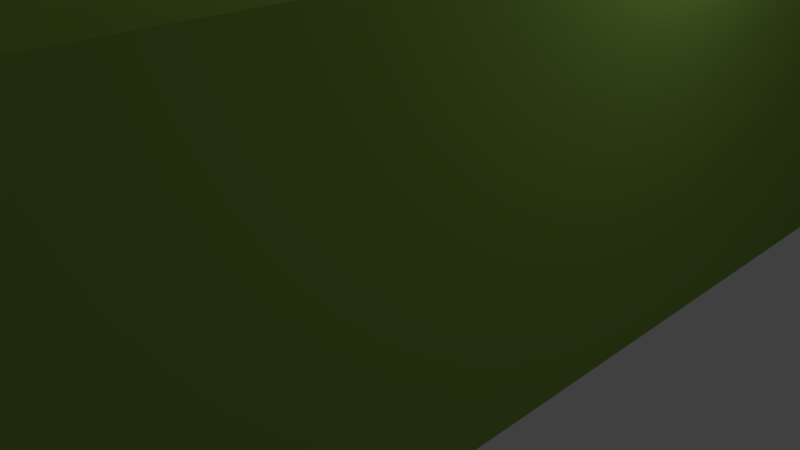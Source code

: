 # Source: planlong.blend  (saved by Blender 2.78.0; exported with 4.5.12 LTS)
import bpy
from mathutils import Matrix  # noqa: F401  (used for matrix-valued properties, if any)

bpy.ops.wm.read_factory_settings(use_empty=True)
scene = bpy.context.scene
scene.name = 'Scene'

# ---- collections
col_collection_1 = bpy.data.collections.new('Collection 1'); scene.collection.children.link(col_collection_1)

# ---- materials (node trees are filled in below, after node groups)
mat_white_003 = bpy.data.materials.new('white.003')
mat_white_003.alpha_threshold = 0.0
mat_white_003.use_transparent_shadow = False
mat_white_003.roughness = 0.5
mat_red_007 = bpy.data.materials.new('red.007')
mat_red_007.alpha_threshold = 0.0
mat_red_007.use_transparent_shadow = False
mat_red_007.diffuse_color = (0.2462, 0.4342, 0.07036, 1.0)
mat_red_007.roughness = 0.5
mat_material_002 = bpy.data.materials.new('Material.002')
mat_material_002.alpha_threshold = 0.0
mat_material_002.use_transparent_shadow = False
mat_material_002.roughness = 0.5
mat_red_000 = bpy.data.materials.new('red.000')
mat_red_000.alpha_threshold = 0.0
mat_red_000.use_transparent_shadow = False
mat_red_000.diffuse_color = (0.2462, 0.4342, 0.07036, 1.0)
mat_red_000.roughness = 0.5
mat_material_003 = bpy.data.materials.new('Material.003')
mat_material_003.alpha_threshold = 0.0
mat_material_003.use_transparent_shadow = False
mat_material_003.roughness = 0.5
mat_material_003.line_color = (0.0, 0.0, 0.0, 1.0)
mat_material_005 = bpy.data.materials.new('Material.005')
mat_material_005.alpha_threshold = 0.0
mat_material_005.use_transparent_shadow = False
mat_material_005.roughness = 0.5
mat_red_005 = bpy.data.materials.new('red.005')
mat_red_005.alpha_threshold = 0.0
mat_red_005.use_transparent_shadow = False
mat_red_005.diffuse_color = (0.2462, 0.4342, 0.07036, 1.0)
mat_red_005.roughness = 0.5
mat_red_006 = bpy.data.materials.new('red.006')
mat_red_006.alpha_threshold = 0.0
mat_red_006.use_transparent_shadow = False
mat_red_006.diffuse_color = (0.3185, 0.4342, 0.07036, 1.0)
mat_red_006.roughness = 0.5
mat_white_000 = bpy.data.materials.new('white.000')
mat_white_000.alpha_threshold = 0.0
mat_white_000.use_transparent_shadow = False
mat_white_000.roughness = 0.5
mat_r_000 = bpy.data.materials.new('r.000')
mat_r_000.alpha_threshold = 0.0
mat_r_000.use_transparent_shadow = False
mat_r_000.diffuse_color = (0.2462, 0.4342, 0.07036, 1.0)
mat_r_000.roughness = 0.5

# ---- material node trees

# ---- world
world_world = bpy.data.worlds.new('World'); scene.world = world_world
world_world.color = (0.05088, 0.05088, 0.05088)
world_world.use_sun_shadow = False
world_world.sun_shadow_jitter_overblur = 0.0
world_world.cycles.sampling_method = 'MANUAL'

# ---- cameras
cam_camera = bpy.data.cameras.new('Camera')
cam_camera.clip_end = 100.0
cam_camera.lens = 35.0
cam_camera.sensor_width = 32.0
cam_camera.sensor_height = 18.0
cam_camera.ortho_scale = 7.314
cam_camera.dof.focus_distance = 0.0
cam_camera.dof.aperture_fstop = 128.0

# ---- lights
light_point = bpy.data.lights.new('Point', 'POINT')
light_point.transmission_factor = 0.0
light_point.energy = 100.0
light_point.shadow_buffer_clip_start = 0.5
light_point.shadow_soft_size = 0.1
light_point.shadow_maximum_resolution = 0.006
light_point.use_absolute_resolution = True
light_lamp = bpy.data.lights.new('Lamp', 'POINT')
light_lamp.transmission_factor = 0.0
light_lamp.cutoff_distance = 30.0
light_lamp.energy = 100.0
light_lamp.shadow_buffer_clip_start = 1.001
light_lamp.shadow_soft_size = 0.1
light_lamp.shadow_maximum_resolution = 0.006
light_lamp.use_absolute_resolution = True

# ---- meshes
me_cube_046 = bpy.data.meshes.new('Cube.046')
me_cube_046.from_pydata([(-1.0, -1.0, -1.0), (-1.0, -1.0, 1.0), (-1.0, 1.0, -1.0), (-1.0, 1.0, 1.0), (1.0, -1.0, -2.179), (1.0, -1.0, 1.0), (1.0, 1.0, -2.179), (1.0, 1.0, 1.0), (0.9362, 1.0, -2.203), (0.9362, 1.0, 1.0), (0.9362, -1.0, -2.203), (0.9362, -1.0, 1.0), (0.8689, 1.0, -2.069), (0.8689, -1.0, 1.0), (0.8689, 1.0, 1.0), (0.8689, -1.0, -2.069), (0.8078, 1.0, -1.743), (0.8078, -1.0, 1.0), (0.8078, 1.0, 1.0), (0.8078, -1.0, -1.743), (0.7446, 1.0, -1.396), (0.7446, -1.0, 1.0), (0.7446, 1.0, 1.0), (0.7446, -1.0, -1.396), (0.687, 1.0, -1.131), (0.687, -1.0, 1.0), (0.687, 1.0, 1.0), (0.687, -1.0, -1.131), (0.6353, 1.0, -0.9697), (0.6353, -1.0, 1.0), (0.6353, 1.0, 1.0), (0.6353, -1.0, -0.9697)], [], [(0, 1, 3, 2), (8, 9, 7, 6), (6, 7, 5, 4), (31, 29, 1, 0), (8, 6, 4, 10), (30, 3, 1, 29), (7, 9, 11, 5), (12, 8, 10, 15), (4, 5, 11, 10), (12, 14, 9, 8), (16, 18, 14, 12), (16, 12, 15, 19), (9, 14, 13, 11), (10, 11, 13, 15), (20, 16, 19, 23), (20, 22, 18, 16), (14, 18, 17, 13), (15, 13, 17, 19), (24, 26, 22, 20), (24, 20, 23, 27), (18, 22, 21, 17), (19, 17, 21, 23), (28, 24, 27, 31), (28, 30, 26, 24), (22, 26, 25, 21), (23, 21, 25, 27), (2, 3, 30, 28), (2, 28, 31, 0), (26, 30, 29, 25), (27, 25, 29, 31)])
me_cube_046.polygons.foreach_set('material_index', [1, 0, 0, 0, 0, 0, 0, 0, 0, 0, 0, 0, 0, 0, 0, 0, 0, 0, 0, 0, 0, 0, 0, 0, 0, 0, 0, 0, 0, 0])
me_cube_046.materials.append(mat_white_003)
me_cube_046.materials.append(mat_red_007)
me_cube_046.use_remesh_preserve_volume = False
me_cube_046.use_remesh_preserve_attributes = False
me_cube_046.use_mirror_vertex_groups = False
me_cube_046.update()
me_cube_045 = bpy.data.meshes.new('Cube.045')
me_cube_045.from_pydata([(-1.0, -1.0, -1.0), (-1.0, -1.0, 1.0), (-1.0, 1.0, -1.0), (-1.0, 1.0, 1.0), (1.0, -1.0, -1.0), (1.0, -1.0, 1.0), (1.0, 1.0, -1.0), (1.0, 1.0, 1.0)], [], [(0, 1, 3, 2), (2, 3, 7, 6), (6, 7, 5, 4), (4, 5, 1, 0), (2, 6, 4, 0), (7, 3, 1, 5)])
me_cube_045.polygons.foreach_set('material_index', [1, 0, 1, 0, 0, 0])
me_cube_045.materials.append(mat_material_002)
me_cube_045.materials.append(mat_red_000)
me_cube_045.use_remesh_preserve_volume = False
me_cube_045.use_remesh_preserve_attributes = False
me_cube_045.use_mirror_vertex_groups = False
me_cube_045.update()
me_cube_044 = bpy.data.meshes.new('Cube.044')
me_cube_044.from_pydata([(-1.0, -1.0, -1.0), (-1.0, -1.0, 1.0), (-1.0, 1.0, -1.0), (-1.0, 1.0, 1.0), (1.0, -1.0, -1.0), (1.0, -1.0, 1.0), (1.0, 1.0, -1.0), (1.0, 1.0, 1.0)], [], [(0, 1, 3, 2), (2, 3, 7, 6), (6, 7, 5, 4), (4, 5, 1, 0), (2, 6, 4, 0), (7, 3, 1, 5)])
me_cube_044.materials.append(mat_material_003)
me_cube_044.materials.append(None)
me_cube_044.use_remesh_preserve_volume = False
me_cube_044.use_remesh_preserve_attributes = False
me_cube_044.use_mirror_vertex_groups = False
me_cube_044.update()
me_cube_043 = bpy.data.meshes.new('Cube.043')
me_cube_043.from_pydata([(-1.0, -1.0, -1.0), (-1.0, -1.0, 1.0), (-1.0, 1.0, -1.0), (-1.0, 1.0, 1.0), (1.0, -1.0, -2.179), (1.0, -1.0, 1.0), (1.0, 1.0, -2.179), (1.0, 1.0, 1.0), (0.9362, 1.0, -2.203), (0.9362, 1.0, 1.0), (0.9362, -1.0, -2.203), (0.9362, -1.0, 1.0), (0.8689, 1.0, -2.069), (0.8689, -1.0, 1.0), (0.8689, 1.0, 1.0), (0.8689, -1.0, -2.069), (0.8078, 1.0, -1.743), (0.8078, -1.0, 1.0), (0.8078, 1.0, 1.0), (0.8078, -1.0, -1.743), (0.7446, 1.0, -1.396), (0.7446, -1.0, 1.0), (0.7446, 1.0, 1.0), (0.7446, -1.0, -1.396), (0.687, 1.0, -1.131), (0.687, -1.0, 1.0), (0.687, 1.0, 1.0), (0.687, -1.0, -1.131), (0.6353, 1.0, -0.9697), (0.6353, -1.0, 1.0), (0.6353, 1.0, 1.0), (0.6353, -1.0, -0.9697)], [], [(0, 1, 3, 2), (8, 9, 7, 6), (6, 7, 5, 4), (31, 29, 1, 0), (8, 6, 4, 10), (30, 3, 1, 29), (7, 9, 11, 5), (12, 8, 10, 15), (4, 5, 11, 10), (12, 14, 9, 8), (16, 18, 14, 12), (16, 12, 15, 19), (9, 14, 13, 11), (10, 11, 13, 15), (20, 16, 19, 23), (20, 22, 18, 16), (14, 18, 17, 13), (15, 13, 17, 19), (24, 26, 22, 20), (24, 20, 23, 27), (18, 22, 21, 17), (19, 17, 21, 23), (28, 24, 27, 31), (28, 30, 26, 24), (22, 26, 25, 21), (23, 21, 25, 27), (2, 3, 30, 28), (2, 28, 31, 0), (26, 30, 29, 25), (27, 25, 29, 31)])
me_cube_043.polygons.foreach_set('material_index', [1, 0, 0, 0, 0, 0, 0, 0, 0, 0, 0, 0, 0, 0, 0, 0, 0, 0, 0, 0, 0, 0, 0, 0, 0, 0, 0, 0, 0, 0])
me_cube_043.materials.append(mat_material_005)
me_cube_043.materials.append(mat_red_005)
me_cube_043.use_remesh_preserve_volume = False
me_cube_043.use_remesh_preserve_attributes = False
me_cube_043.use_mirror_vertex_groups = False
me_cube_043.update()
me_cube_042 = bpy.data.meshes.new('Cube.042')
me_cube_042.from_pydata([(-1.0, -1.0, -1.0), (-1.0, -1.0, 1.0), (-1.0, 1.0, -1.0), (-1.0, 1.0, 1.0), (1.0, -1.0, -2.179), (1.0, -1.0, 1.0), (1.0, 1.0, -2.179), (1.0, 1.0, 1.0), (0.9362, 1.0, -2.203), (0.9362, 1.0, 1.0), (0.9362, -1.0, -2.203), (0.9362, -1.0, 1.0), (0.8689, 1.0, -2.069), (0.8689, -1.0, 1.0), (0.8689, 1.0, 1.0), (0.8689, -1.0, -2.069), (0.8078, 1.0, -1.743), (0.8078, -1.0, 1.0), (0.8078, 1.0, 1.0), (0.8078, -1.0, -1.743), (0.7446, 1.0, -1.396), (0.7446, -1.0, 1.0), (0.7446, 1.0, 1.0), (0.7446, -1.0, -1.396), (0.687, 1.0, -1.131), (0.687, -1.0, 1.0), (0.687, 1.0, 1.0), (0.687, -1.0, -1.131), (0.6353, 1.0, -0.9697), (0.6353, -1.0, 1.0), (0.6353, 1.0, 1.0), (0.6353, -1.0, -0.9697)], [], [(0, 1, 3, 2), (8, 9, 7, 6), (6, 7, 5, 4), (31, 29, 1, 0), (8, 6, 4, 10), (30, 3, 1, 29), (7, 9, 11, 5), (12, 8, 10, 15), (4, 5, 11, 10), (12, 14, 9, 8), (16, 18, 14, 12), (16, 12, 15, 19), (9, 14, 13, 11), (10, 11, 13, 15), (20, 16, 19, 23), (20, 22, 18, 16), (14, 18, 17, 13), (15, 13, 17, 19), (24, 26, 22, 20), (24, 20, 23, 27), (18, 22, 21, 17), (19, 17, 21, 23), (28, 24, 27, 31), (28, 30, 26, 24), (22, 26, 25, 21), (23, 21, 25, 27), (2, 3, 30, 28), (2, 28, 31, 0), (26, 30, 29, 25), (27, 25, 29, 31)])
me_cube_042.polygons.foreach_set('material_index', [0, 1, 0, 1, 1, 1, 1, 1, 1, 1, 1, 1, 1, 1, 1, 1, 1, 1, 1, 1, 1, 1, 1, 1, 1, 1, 1, 1, 1, 1])
me_cube_042.materials.append(mat_red_006)
me_cube_042.materials.append(mat_white_000)
me_cube_042.use_remesh_preserve_volume = False
me_cube_042.use_remesh_preserve_attributes = False
me_cube_042.use_mirror_vertex_groups = False
me_cube_042.update()
me_cube_041 = bpy.data.meshes.new('Cube.041')
me_cube_041.from_pydata([(-1.0, -1.0, -1.0), (-1.0, -1.0, 1.0), (-1.0, 1.0, -1.0), (-1.0, 1.0, 1.0), (1.0, -1.0, -2.179), (1.0, -1.0, 1.0), (1.0, 1.0, -2.179), (1.0, 1.0, 1.0), (0.9362, 1.0, -2.203), (0.9362, 1.0, 1.0), (0.9362, -1.0, -2.203), (0.9362, -1.0, 1.0), (0.8689, 1.0, -2.069), (0.8689, -1.0, 1.0), (0.8689, 1.0, 1.0), (0.8689, -1.0, -2.069), (0.8078, 1.0, -1.743), (0.8078, -1.0, 1.0), (0.8078, 1.0, 1.0), (0.8078, -1.0, -1.743), (0.7446, 1.0, -1.396), (0.7446, -1.0, 1.0), (0.7446, 1.0, 1.0), (0.7446, -1.0, -1.396), (0.687, 1.0, -1.131), (0.687, -1.0, 1.0), (0.687, 1.0, 1.0), (0.687, -1.0, -1.131), (0.6353, 1.0, -0.9697), (0.6353, -1.0, 1.0), (0.6353, 1.0, 1.0), (0.6353, -1.0, -0.9697)], [], [(0, 1, 3, 2), (8, 9, 7, 6), (6, 7, 5, 4), (31, 29, 1, 0), (8, 6, 4, 10), (30, 3, 1, 29), (7, 9, 11, 5), (12, 8, 10, 15), (4, 5, 11, 10), (12, 14, 9, 8), (16, 18, 14, 12), (16, 12, 15, 19), (9, 14, 13, 11), (10, 11, 13, 15), (20, 16, 19, 23), (20, 22, 18, 16), (14, 18, 17, 13), (15, 13, 17, 19), (24, 26, 22, 20), (24, 20, 23, 27), (18, 22, 21, 17), (19, 17, 21, 23), (28, 24, 27, 31), (28, 30, 26, 24), (22, 26, 25, 21), (23, 21, 25, 27), (2, 3, 30, 28), (2, 28, 31, 0), (26, 30, 29, 25), (27, 25, 29, 31)])
me_cube_041.polygons.foreach_set('material_index', [1, 0, 0, 0, 0, 0, 0, 0, 0, 0, 0, 0, 0, 0, 0, 0, 0, 0, 0, 0, 0, 0, 0, 0, 0, 0, 0, 0, 0, 0])
me_cube_041.materials.append(mat_white_003)
me_cube_041.materials.append(mat_red_007)
me_cube_041.use_remesh_preserve_volume = False
me_cube_041.use_remesh_preserve_attributes = False
me_cube_041.use_mirror_vertex_groups = False
me_cube_041.update()
me_cube_040 = bpy.data.meshes.new('Cube.040')
me_cube_040.from_pydata([(-1.0, -1.0, -1.0), (-1.0, -1.0, 1.0), (-1.0, 1.0, -1.0), (-1.0, 1.0, 1.0), (1.0, -1.0, -2.179), (1.0, -1.0, 1.0), (1.0, 1.0, -2.179), (1.0, 1.0, 1.0), (0.9362, 1.0, -2.203), (0.9362, 1.0, 1.0), (0.9362, -1.0, -2.203), (0.9362, -1.0, 1.0), (0.8689, 1.0, -2.069), (0.8689, -1.0, 1.0), (0.8689, 1.0, 1.0), (0.8689, -1.0, -2.069), (0.8078, 1.0, -1.743), (0.8078, -1.0, 1.0), (0.8078, 1.0, 1.0), (0.8078, -1.0, -1.743), (0.7446, 1.0, -1.396), (0.7446, -1.0, 1.0), (0.7446, 1.0, 1.0), (0.7446, -1.0, -1.396), (0.687, 1.0, -1.131), (0.687, -1.0, 1.0), (0.687, 1.0, 1.0), (0.687, -1.0, -1.131), (0.6353, 1.0, -0.9697), (0.6353, -1.0, 1.0), (0.6353, 1.0, 1.0), (0.6353, -1.0, -0.9697)], [], [(0, 1, 3, 2), (8, 9, 7, 6), (6, 7, 5, 4), (31, 29, 1, 0), (8, 6, 4, 10), (30, 3, 1, 29), (7, 9, 11, 5), (12, 8, 10, 15), (4, 5, 11, 10), (12, 14, 9, 8), (16, 18, 14, 12), (16, 12, 15, 19), (9, 14, 13, 11), (10, 11, 13, 15), (20, 16, 19, 23), (20, 22, 18, 16), (14, 18, 17, 13), (15, 13, 17, 19), (24, 26, 22, 20), (24, 20, 23, 27), (18, 22, 21, 17), (19, 17, 21, 23), (28, 24, 27, 31), (28, 30, 26, 24), (22, 26, 25, 21), (23, 21, 25, 27), (2, 3, 30, 28), (2, 28, 31, 0), (26, 30, 29, 25), (27, 25, 29, 31)])
me_cube_040.polygons.foreach_set('material_index', [1, 0, 0, 0, 0, 0, 0, 0, 0, 0, 0, 0, 0, 0, 0, 0, 0, 0, 0, 0, 0, 0, 0, 0, 0, 0, 0, 0, 0, 0])
me_cube_040.materials.append(mat_material_003)
me_cube_040.materials.append(mat_r_000)
me_cube_040.use_remesh_preserve_volume = False
me_cube_040.use_remesh_preserve_attributes = False
me_cube_040.use_mirror_vertex_groups = False
me_cube_040.update()
me_cube_039 = bpy.data.meshes.new('Cube.039')
me_cube_039.from_pydata([(-1.0, -1.0, -1.0), (-1.0, -1.0, 1.0), (-1.0, 1.0, -1.0), (-1.0, 1.0, 1.0), (1.0, -1.0, -2.179), (1.0, -1.0, 1.0), (1.0, 1.0, -2.179), (1.0, 1.0, 1.0), (0.9362, 1.0, -2.203), (0.9362, 1.0, 1.0), (0.9362, -1.0, -2.203), (0.9362, -1.0, 1.0), (0.8689, 1.0, -2.069), (0.8689, -1.0, 1.0), (0.8689, 1.0, 1.0), (0.8689, -1.0, -2.069), (0.8078, 1.0, -1.743), (0.8078, -1.0, 1.0), (0.8078, 1.0, 1.0), (0.8078, -1.0, -1.743), (0.7446, 1.0, -1.396), (0.7446, -1.0, 1.0), (0.7446, 1.0, 1.0), (0.7446, -1.0, -1.396), (0.687, 1.0, -1.131), (0.687, -1.0, 1.0), (0.687, 1.0, 1.0), (0.687, -1.0, -1.131), (0.6353, 1.0, -0.9697), (0.6353, -1.0, 1.0), (0.6353, 1.0, 1.0), (0.6353, -1.0, -0.9697)], [], [(0, 1, 3, 2), (8, 9, 7, 6), (6, 7, 5, 4), (31, 29, 1, 0), (8, 6, 4, 10), (30, 3, 1, 29), (7, 9, 11, 5), (12, 8, 10, 15), (4, 5, 11, 10), (12, 14, 9, 8), (16, 18, 14, 12), (16, 12, 15, 19), (9, 14, 13, 11), (10, 11, 13, 15), (20, 16, 19, 23), (20, 22, 18, 16), (14, 18, 17, 13), (15, 13, 17, 19), (24, 26, 22, 20), (24, 20, 23, 27), (18, 22, 21, 17), (19, 17, 21, 23), (28, 24, 27, 31), (28, 30, 26, 24), (22, 26, 25, 21), (23, 21, 25, 27), (2, 3, 30, 28), (2, 28, 31, 0), (26, 30, 29, 25), (27, 25, 29, 31)])
me_cube_039.polygons.foreach_set('material_index', [1, 0, 0, 0, 0, 0, 0, 0, 0, 0, 0, 0, 0, 0, 0, 0, 0, 0, 0, 0, 0, 0, 0, 0, 0, 0, 0, 0, 0, 0])
me_cube_039.materials.append(mat_material_003)
me_cube_039.materials.append(mat_r_000)
me_cube_039.use_remesh_preserve_volume = False
me_cube_039.use_remesh_preserve_attributes = False
me_cube_039.use_mirror_vertex_groups = False
me_cube_039.update()
me_cube_038 = bpy.data.meshes.new('Cube.038')
me_cube_038.from_pydata([(-1.0, -1.0, -1.0), (-1.0, -1.0, 1.0), (-1.0, 1.0, -1.0), (-1.0, 1.0, 1.0), (1.0, -1.0, -2.179), (1.0, -1.0, 1.0), (1.0, 1.0, -2.179), (1.0, 1.0, 1.0), (0.9362, 1.0, -2.203), (0.9362, 1.0, 1.0), (0.9362, -1.0, -2.203), (0.9362, -1.0, 1.0), (0.8689, 1.0, -2.069), (0.8689, -1.0, 1.0), (0.8689, 1.0, 1.0), (0.8689, -1.0, -2.069), (0.8078, 1.0, -1.743), (0.8078, -1.0, 1.0), (0.8078, 1.0, 1.0), (0.8078, -1.0, -1.743), (0.7446, 1.0, -1.396), (0.7446, -1.0, 1.0), (0.7446, 1.0, 1.0), (0.7446, -1.0, -1.396), (0.687, 1.0, -1.131), (0.687, -1.0, 1.0), (0.687, 1.0, 1.0), (0.687, -1.0, -1.131), (0.6353, 1.0, -0.9697), (0.6353, -1.0, 1.0), (0.6353, 1.0, 1.0), (0.6353, -1.0, -0.9697)], [], [(0, 1, 3, 2), (8, 9, 7, 6), (6, 7, 5, 4), (31, 29, 1, 0), (8, 6, 4, 10), (30, 3, 1, 29), (7, 9, 11, 5), (12, 8, 10, 15), (4, 5, 11, 10), (12, 14, 9, 8), (16, 18, 14, 12), (16, 12, 15, 19), (9, 14, 13, 11), (10, 11, 13, 15), (20, 16, 19, 23), (20, 22, 18, 16), (14, 18, 17, 13), (15, 13, 17, 19), (24, 26, 22, 20), (24, 20, 23, 27), (18, 22, 21, 17), (19, 17, 21, 23), (28, 24, 27, 31), (28, 30, 26, 24), (22, 26, 25, 21), (23, 21, 25, 27), (2, 3, 30, 28), (2, 28, 31, 0), (26, 30, 29, 25), (27, 25, 29, 31)])
me_cube_038.polygons.foreach_set('material_index', [1, 0, 0, 0, 0, 0, 0, 0, 0, 0, 0, 0, 0, 0, 0, 0, 0, 0, 0, 0, 0, 0, 0, 0, 0, 0, 0, 0, 0, 0])
me_cube_038.materials.append(mat_white_003)
me_cube_038.materials.append(mat_red_007)
me_cube_038.use_remesh_preserve_volume = False
me_cube_038.use_remesh_preserve_attributes = False
me_cube_038.use_mirror_vertex_groups = False
me_cube_038.update()
me_cube_037 = bpy.data.meshes.new('Cube.037')
me_cube_037.from_pydata([(-1.0, -1.0, -1.0), (-1.0, -1.0, 1.0), (-1.0, 1.0, -1.0), (-1.0, 1.0, 1.0), (1.0, -1.0, -2.179), (1.0, -1.0, 1.0), (1.0, 1.0, -2.179), (1.0, 1.0, 1.0), (0.9362, 1.0, -2.203), (0.9362, 1.0, 1.0), (0.9362, -1.0, -2.203), (0.9362, -1.0, 1.0), (0.8689, 1.0, -2.069), (0.8689, -1.0, 1.0), (0.8689, 1.0, 1.0), (0.8689, -1.0, -2.069), (0.8078, 1.0, -1.743), (0.8078, -1.0, 1.0), (0.8078, 1.0, 1.0), (0.8078, -1.0, -1.743), (0.7446, 1.0, -1.396), (0.7446, -1.0, 1.0), (0.7446, 1.0, 1.0), (0.7446, -1.0, -1.396), (0.687, 1.0, -1.131), (0.687, -1.0, 1.0), (0.687, 1.0, 1.0), (0.687, -1.0, -1.131), (0.6353, 1.0, -0.9697), (0.6353, -1.0, 1.0), (0.6353, 1.0, 1.0), (0.6353, -1.0, -0.9697)], [], [(0, 1, 3, 2), (8, 9, 7, 6), (6, 7, 5, 4), (31, 29, 1, 0), (8, 6, 4, 10), (30, 3, 1, 29), (7, 9, 11, 5), (12, 8, 10, 15), (4, 5, 11, 10), (12, 14, 9, 8), (16, 18, 14, 12), (16, 12, 15, 19), (9, 14, 13, 11), (10, 11, 13, 15), (20, 16, 19, 23), (20, 22, 18, 16), (14, 18, 17, 13), (15, 13, 17, 19), (24, 26, 22, 20), (24, 20, 23, 27), (18, 22, 21, 17), (19, 17, 21, 23), (28, 24, 27, 31), (28, 30, 26, 24), (22, 26, 25, 21), (23, 21, 25, 27), (2, 3, 30, 28), (2, 28, 31, 0), (26, 30, 29, 25), (27, 25, 29, 31)])
me_cube_037.polygons.foreach_set('material_index', [0, 1, 0, 1, 1, 1, 1, 1, 1, 1, 1, 1, 1, 1, 1, 1, 1, 1, 1, 1, 1, 1, 1, 1, 1, 1, 1, 1, 1, 1])
me_cube_037.materials.append(mat_red_006)
me_cube_037.materials.append(mat_white_000)
me_cube_037.use_remesh_preserve_volume = False
me_cube_037.use_remesh_preserve_attributes = False
me_cube_037.use_mirror_vertex_groups = False
me_cube_037.update()
me_cube_036 = bpy.data.meshes.new('Cube.036')
me_cube_036.from_pydata([(-1.0, -1.0, -1.0), (-1.0, -1.0, 1.0), (-1.0, 1.0, -1.0), (-1.0, 1.0, 1.0), (1.0, -1.0, -2.179), (1.0, -1.0, 1.0), (1.0, 1.0, -2.179), (1.0, 1.0, 1.0), (0.9362, 1.0, -2.203), (0.9362, 1.0, 1.0), (0.9362, -1.0, -2.203), (0.9362, -1.0, 1.0), (0.8689, 1.0, -2.069), (0.8689, -1.0, 1.0), (0.8689, 1.0, 1.0), (0.8689, -1.0, -2.069), (0.8078, 1.0, -1.743), (0.8078, -1.0, 1.0), (0.8078, 1.0, 1.0), (0.8078, -1.0, -1.743), (0.7446, 1.0, -1.396), (0.7446, -1.0, 1.0), (0.7446, 1.0, 1.0), (0.7446, -1.0, -1.396), (0.687, 1.0, -1.131), (0.687, -1.0, 1.0), (0.687, 1.0, 1.0), (0.687, -1.0, -1.131), (0.6353, 1.0, -0.9697), (0.6353, -1.0, 1.0), (0.6353, 1.0, 1.0), (0.6353, -1.0, -0.9697)], [], [(0, 1, 3, 2), (8, 9, 7, 6), (6, 7, 5, 4), (31, 29, 1, 0), (8, 6, 4, 10), (30, 3, 1, 29), (7, 9, 11, 5), (12, 8, 10, 15), (4, 5, 11, 10), (12, 14, 9, 8), (16, 18, 14, 12), (16, 12, 15, 19), (9, 14, 13, 11), (10, 11, 13, 15), (20, 16, 19, 23), (20, 22, 18, 16), (14, 18, 17, 13), (15, 13, 17, 19), (24, 26, 22, 20), (24, 20, 23, 27), (18, 22, 21, 17), (19, 17, 21, 23), (28, 24, 27, 31), (28, 30, 26, 24), (22, 26, 25, 21), (23, 21, 25, 27), (2, 3, 30, 28), (2, 28, 31, 0), (26, 30, 29, 25), (27, 25, 29, 31)])
me_cube_036.polygons.foreach_set('material_index', [1, 0, 0, 0, 0, 0, 0, 0, 0, 0, 0, 0, 0, 0, 0, 0, 0, 0, 0, 0, 0, 0, 0, 0, 0, 0, 0, 0, 0, 0])
me_cube_036.materials.append(mat_material_005)
me_cube_036.materials.append(mat_red_005)
me_cube_036.use_remesh_preserve_volume = False
me_cube_036.use_remesh_preserve_attributes = False
me_cube_036.use_mirror_vertex_groups = False
me_cube_036.update()
me_cube_035 = bpy.data.meshes.new('Cube.035')
me_cube_035.from_pydata([(-1.0, -1.0, -1.0), (-1.0, -1.0, 1.0), (-1.0, 1.0, -1.0), (-1.0, 1.0, 1.0), (1.0, -1.0, -1.0), (1.0, -1.0, 1.0), (1.0, 1.0, -1.0), (1.0, 1.0, 1.0)], [], [(0, 1, 3, 2), (2, 3, 7, 6), (6, 7, 5, 4), (4, 5, 1, 0), (2, 6, 4, 0), (7, 3, 1, 5)])
me_cube_035.materials.append(mat_material_003)
me_cube_035.materials.append(None)
me_cube_035.use_remesh_preserve_volume = False
me_cube_035.use_remesh_preserve_attributes = False
me_cube_035.use_mirror_vertex_groups = False
me_cube_035.update()
me_cube_034 = bpy.data.meshes.new('Cube.034')
me_cube_034.from_pydata([(-1.0, -1.0, -1.0), (-1.0, -1.0, 1.0), (-1.0, 1.0, -1.0), (-1.0, 1.0, 1.0), (1.0, -1.0, -1.0), (1.0, -1.0, 1.0), (1.0, 1.0, -1.0), (1.0, 1.0, 1.0)], [], [(0, 1, 3, 2), (2, 3, 7, 6), (6, 7, 5, 4), (4, 5, 1, 0), (2, 6, 4, 0), (7, 3, 1, 5)])
me_cube_034.polygons.foreach_set('material_index', [1, 0, 1, 0, 0, 0])
me_cube_034.materials.append(mat_material_002)
me_cube_034.materials.append(mat_red_000)
me_cube_034.use_remesh_preserve_volume = False
me_cube_034.use_remesh_preserve_attributes = False
me_cube_034.use_mirror_vertex_groups = False
me_cube_034.update()
me_cube_033 = bpy.data.meshes.new('Cube.033')
me_cube_033.from_pydata([(-1.0, -1.0, -1.0), (-1.0, -1.0, 1.0), (-1.0, 1.0, -1.0), (-1.0, 1.0, 1.0), (1.0, -1.0, -1.0), (1.0, -1.0, 1.0), (1.0, 1.0, -1.0), (1.0, 1.0, 1.0)], [], [(0, 1, 3, 2), (2, 3, 7, 6), (6, 7, 5, 4), (4, 5, 1, 0), (2, 6, 4, 0), (7, 3, 1, 5)])
me_cube_033.polygons.foreach_set('material_index', [1, 0, 1, 0, 0, 0])
me_cube_033.materials.append(mat_material_002)
me_cube_033.materials.append(mat_red_000)
me_cube_033.use_remesh_preserve_volume = False
me_cube_033.use_remesh_preserve_attributes = False
me_cube_033.use_mirror_vertex_groups = False
me_cube_033.update()
me_cube_032 = bpy.data.meshes.new('Cube.032')
me_cube_032.from_pydata([(-1.0, -1.0, -1.0), (-1.0, -1.0, 1.0), (-1.0, 1.0, -1.0), (-1.0, 1.0, 1.0), (1.0, -1.0, -1.0), (1.0, -1.0, 1.0), (1.0, 1.0, -1.0), (1.0, 1.0, 1.0)], [], [(0, 1, 3, 2), (2, 3, 7, 6), (6, 7, 5, 4), (4, 5, 1, 0), (2, 6, 4, 0), (7, 3, 1, 5)])
me_cube_032.materials.append(mat_material_003)
me_cube_032.materials.append(None)
me_cube_032.use_remesh_preserve_volume = False
me_cube_032.use_remesh_preserve_attributes = False
me_cube_032.use_mirror_vertex_groups = False
me_cube_032.update()
me_cube_031 = bpy.data.meshes.new('Cube.031')
me_cube_031.from_pydata([(-1.0, -1.0, -1.0), (-1.0, -1.0, 1.0), (-1.0, 1.0, -1.0), (-1.0, 1.0, 1.0), (1.0, -1.0, -2.179), (1.0, -1.0, 1.0), (1.0, 1.0, -2.179), (1.0, 1.0, 1.0), (0.9362, 1.0, -2.203), (0.9362, 1.0, 1.0), (0.9362, -1.0, -2.203), (0.9362, -1.0, 1.0), (0.8689, 1.0, -2.069), (0.8689, -1.0, 1.0), (0.8689, 1.0, 1.0), (0.8689, -1.0, -2.069), (0.8078, 1.0, -1.743), (0.8078, -1.0, 1.0), (0.8078, 1.0, 1.0), (0.8078, -1.0, -1.743), (0.7446, 1.0, -1.396), (0.7446, -1.0, 1.0), (0.7446, 1.0, 1.0), (0.7446, -1.0, -1.396), (0.687, 1.0, -1.131), (0.687, -1.0, 1.0), (0.687, 1.0, 1.0), (0.687, -1.0, -1.131), (0.6353, 1.0, -0.9697), (0.6353, -1.0, 1.0), (0.6353, 1.0, 1.0), (0.6353, -1.0, -0.9697)], [], [(0, 1, 3, 2), (8, 9, 7, 6), (6, 7, 5, 4), (31, 29, 1, 0), (8, 6, 4, 10), (30, 3, 1, 29), (7, 9, 11, 5), (12, 8, 10, 15), (4, 5, 11, 10), (12, 14, 9, 8), (16, 18, 14, 12), (16, 12, 15, 19), (9, 14, 13, 11), (10, 11, 13, 15), (20, 16, 19, 23), (20, 22, 18, 16), (14, 18, 17, 13), (15, 13, 17, 19), (24, 26, 22, 20), (24, 20, 23, 27), (18, 22, 21, 17), (19, 17, 21, 23), (28, 24, 27, 31), (28, 30, 26, 24), (22, 26, 25, 21), (23, 21, 25, 27), (2, 3, 30, 28), (2, 28, 31, 0), (26, 30, 29, 25), (27, 25, 29, 31)])
me_cube_031.polygons.foreach_set('material_index', [1, 0, 0, 0, 0, 0, 0, 0, 0, 0, 0, 0, 0, 0, 0, 0, 0, 0, 0, 0, 0, 0, 0, 0, 0, 0, 0, 0, 0, 0])
me_cube_031.materials.append(mat_material_005)
me_cube_031.materials.append(mat_red_005)
me_cube_031.use_remesh_preserve_volume = False
me_cube_031.use_remesh_preserve_attributes = False
me_cube_031.use_mirror_vertex_groups = False
me_cube_031.update()
me_cube_030 = bpy.data.meshes.new('Cube.030')
me_cube_030.from_pydata([(-1.0, -1.0, -1.0), (-1.0, -1.0, 1.0), (-1.0, 1.0, -1.0), (-1.0, 1.0, 1.0), (1.0, -1.0, -2.179), (1.0, -1.0, 1.0), (1.0, 1.0, -2.179), (1.0, 1.0, 1.0), (0.9362, 1.0, -2.203), (0.9362, 1.0, 1.0), (0.9362, -1.0, -2.203), (0.9362, -1.0, 1.0), (0.8689, 1.0, -2.069), (0.8689, -1.0, 1.0), (0.8689, 1.0, 1.0), (0.8689, -1.0, -2.069), (0.8078, 1.0, -1.743), (0.8078, -1.0, 1.0), (0.8078, 1.0, 1.0), (0.8078, -1.0, -1.743), (0.7446, 1.0, -1.396), (0.7446, -1.0, 1.0), (0.7446, 1.0, 1.0), (0.7446, -1.0, -1.396), (0.687, 1.0, -1.131), (0.687, -1.0, 1.0), (0.687, 1.0, 1.0), (0.687, -1.0, -1.131), (0.6353, 1.0, -0.9697), (0.6353, -1.0, 1.0), (0.6353, 1.0, 1.0), (0.6353, -1.0, -0.9697)], [], [(0, 1, 3, 2), (8, 9, 7, 6), (6, 7, 5, 4), (31, 29, 1, 0), (8, 6, 4, 10), (30, 3, 1, 29), (7, 9, 11, 5), (12, 8, 10, 15), (4, 5, 11, 10), (12, 14, 9, 8), (16, 18, 14, 12), (16, 12, 15, 19), (9, 14, 13, 11), (10, 11, 13, 15), (20, 16, 19, 23), (20, 22, 18, 16), (14, 18, 17, 13), (15, 13, 17, 19), (24, 26, 22, 20), (24, 20, 23, 27), (18, 22, 21, 17), (19, 17, 21, 23), (28, 24, 27, 31), (28, 30, 26, 24), (22, 26, 25, 21), (23, 21, 25, 27), (2, 3, 30, 28), (2, 28, 31, 0), (26, 30, 29, 25), (27, 25, 29, 31)])
me_cube_030.polygons.foreach_set('material_index', [0, 1, 0, 1, 1, 1, 1, 1, 1, 1, 1, 1, 1, 1, 1, 1, 1, 1, 1, 1, 1, 1, 1, 1, 1, 1, 1, 1, 1, 1])
me_cube_030.materials.append(mat_red_006)
me_cube_030.materials.append(mat_white_000)
me_cube_030.use_remesh_preserve_volume = False
me_cube_030.use_remesh_preserve_attributes = False
me_cube_030.use_mirror_vertex_groups = False
me_cube_030.update()
me_cube_029 = bpy.data.meshes.new('Cube.029')
me_cube_029.from_pydata([(-1.0, -1.0, -1.0), (-1.0, -1.0, 1.0), (-1.0, 1.0, -1.0), (-1.0, 1.0, 1.0), (1.0, -1.0, -2.179), (1.0, -1.0, 1.0), (1.0, 1.0, -2.179), (1.0, 1.0, 1.0), (0.9362, 1.0, -2.203), (0.9362, 1.0, 1.0), (0.9362, -1.0, -2.203), (0.9362, -1.0, 1.0), (0.8689, 1.0, -2.069), (0.8689, -1.0, 1.0), (0.8689, 1.0, 1.0), (0.8689, -1.0, -2.069), (0.8078, 1.0, -1.743), (0.8078, -1.0, 1.0), (0.8078, 1.0, 1.0), (0.8078, -1.0, -1.743), (0.7446, 1.0, -1.396), (0.7446, -1.0, 1.0), (0.7446, 1.0, 1.0), (0.7446, -1.0, -1.396), (0.687, 1.0, -1.131), (0.687, -1.0, 1.0), (0.687, 1.0, 1.0), (0.687, -1.0, -1.131), (0.6353, 1.0, -0.9697), (0.6353, -1.0, 1.0), (0.6353, 1.0, 1.0), (0.6353, -1.0, -0.9697)], [], [(0, 1, 3, 2), (8, 9, 7, 6), (6, 7, 5, 4), (31, 29, 1, 0), (8, 6, 4, 10), (30, 3, 1, 29), (7, 9, 11, 5), (12, 8, 10, 15), (4, 5, 11, 10), (12, 14, 9, 8), (16, 18, 14, 12), (16, 12, 15, 19), (9, 14, 13, 11), (10, 11, 13, 15), (20, 16, 19, 23), (20, 22, 18, 16), (14, 18, 17, 13), (15, 13, 17, 19), (24, 26, 22, 20), (24, 20, 23, 27), (18, 22, 21, 17), (19, 17, 21, 23), (28, 24, 27, 31), (28, 30, 26, 24), (22, 26, 25, 21), (23, 21, 25, 27), (2, 3, 30, 28), (2, 28, 31, 0), (26, 30, 29, 25), (27, 25, 29, 31)])
me_cube_029.polygons.foreach_set('material_index', [1, 0, 0, 0, 0, 0, 0, 0, 0, 0, 0, 0, 0, 0, 0, 0, 0, 0, 0, 0, 0, 0, 0, 0, 0, 0, 0, 0, 0, 0])
me_cube_029.materials.append(mat_white_003)
me_cube_029.materials.append(mat_red_007)
me_cube_029.use_remesh_preserve_volume = False
me_cube_029.use_remesh_preserve_attributes = False
me_cube_029.use_mirror_vertex_groups = False
me_cube_029.update()
me_cube_028 = bpy.data.meshes.new('Cube.028')
me_cube_028.from_pydata([(-1.0, -1.0, -1.0), (-1.0, -1.0, 1.0), (-1.0, 1.0, -1.0), (-1.0, 1.0, 1.0), (1.0, -1.0, -2.179), (1.0, -1.0, 1.0), (1.0, 1.0, -2.179), (1.0, 1.0, 1.0), (0.9362, 1.0, -2.203), (0.9362, 1.0, 1.0), (0.9362, -1.0, -2.203), (0.9362, -1.0, 1.0), (0.8689, 1.0, -2.069), (0.8689, -1.0, 1.0), (0.8689, 1.0, 1.0), (0.8689, -1.0, -2.069), (0.8078, 1.0, -1.743), (0.8078, -1.0, 1.0), (0.8078, 1.0, 1.0), (0.8078, -1.0, -1.743), (0.7446, 1.0, -1.396), (0.7446, -1.0, 1.0), (0.7446, 1.0, 1.0), (0.7446, -1.0, -1.396), (0.687, 1.0, -1.131), (0.687, -1.0, 1.0), (0.687, 1.0, 1.0), (0.687, -1.0, -1.131), (0.6353, 1.0, -0.9697), (0.6353, -1.0, 1.0), (0.6353, 1.0, 1.0), (0.6353, -1.0, -0.9697)], [], [(0, 1, 3, 2), (8, 9, 7, 6), (6, 7, 5, 4), (31, 29, 1, 0), (8, 6, 4, 10), (30, 3, 1, 29), (7, 9, 11, 5), (12, 8, 10, 15), (4, 5, 11, 10), (12, 14, 9, 8), (16, 18, 14, 12), (16, 12, 15, 19), (9, 14, 13, 11), (10, 11, 13, 15), (20, 16, 19, 23), (20, 22, 18, 16), (14, 18, 17, 13), (15, 13, 17, 19), (24, 26, 22, 20), (24, 20, 23, 27), (18, 22, 21, 17), (19, 17, 21, 23), (28, 24, 27, 31), (28, 30, 26, 24), (22, 26, 25, 21), (23, 21, 25, 27), (2, 3, 30, 28), (2, 28, 31, 0), (26, 30, 29, 25), (27, 25, 29, 31)])
me_cube_028.polygons.foreach_set('material_index', [1, 0, 0, 0, 0, 0, 0, 0, 0, 0, 0, 0, 0, 0, 0, 0, 0, 0, 0, 0, 0, 0, 0, 0, 0, 0, 0, 0, 0, 0])
me_cube_028.materials.append(mat_material_003)
me_cube_028.materials.append(mat_r_000)
me_cube_028.use_remesh_preserve_volume = False
me_cube_028.use_remesh_preserve_attributes = False
me_cube_028.use_mirror_vertex_groups = False
me_cube_028.update()
me_cube_027 = bpy.data.meshes.new('Cube.027')
me_cube_027.from_pydata([(-1.0, -1.0, -1.0), (-1.0, -1.0, 1.0), (-1.0, 1.0, -1.0), (-1.0, 1.0, 1.0), (1.0, -1.0, -2.179), (1.0, -1.0, 1.0), (1.0, 1.0, -2.179), (1.0, 1.0, 1.0), (0.9362, 1.0, -2.203), (0.9362, 1.0, 1.0), (0.9362, -1.0, -2.203), (0.9362, -1.0, 1.0), (0.8689, 1.0, -2.069), (0.8689, -1.0, 1.0), (0.8689, 1.0, 1.0), (0.8689, -1.0, -2.069), (0.8078, 1.0, -1.743), (0.8078, -1.0, 1.0), (0.8078, 1.0, 1.0), (0.8078, -1.0, -1.743), (0.7446, 1.0, -1.396), (0.7446, -1.0, 1.0), (0.7446, 1.0, 1.0), (0.7446, -1.0, -1.396), (0.687, 1.0, -1.131), (0.687, -1.0, 1.0), (0.687, 1.0, 1.0), (0.687, -1.0, -1.131), (0.6353, 1.0, -0.9697), (0.6353, -1.0, 1.0), (0.6353, 1.0, 1.0), (0.6353, -1.0, -0.9697)], [], [(0, 1, 3, 2), (8, 9, 7, 6), (6, 7, 5, 4), (31, 29, 1, 0), (8, 6, 4, 10), (30, 3, 1, 29), (7, 9, 11, 5), (12, 8, 10, 15), (4, 5, 11, 10), (12, 14, 9, 8), (16, 18, 14, 12), (16, 12, 15, 19), (9, 14, 13, 11), (10, 11, 13, 15), (20, 16, 19, 23), (20, 22, 18, 16), (14, 18, 17, 13), (15, 13, 17, 19), (24, 26, 22, 20), (24, 20, 23, 27), (18, 22, 21, 17), (19, 17, 21, 23), (28, 24, 27, 31), (28, 30, 26, 24), (22, 26, 25, 21), (23, 21, 25, 27), (2, 3, 30, 28), (2, 28, 31, 0), (26, 30, 29, 25), (27, 25, 29, 31)])
me_cube_027.polygons.foreach_set('material_index', [1, 0, 0, 0, 0, 0, 0, 0, 0, 0, 0, 0, 0, 0, 0, 0, 0, 0, 0, 0, 0, 0, 0, 0, 0, 0, 0, 0, 0, 0])
me_cube_027.materials.append(mat_material_003)
me_cube_027.materials.append(mat_r_000)
me_cube_027.use_remesh_preserve_volume = False
me_cube_027.use_remesh_preserve_attributes = False
me_cube_027.use_mirror_vertex_groups = False
me_cube_027.update()
me_cube_026 = bpy.data.meshes.new('Cube.026')
me_cube_026.from_pydata([(-1.0, -1.0, -1.0), (-1.0, -1.0, 1.0), (-1.0, 1.0, -1.0), (-1.0, 1.0, 1.0), (1.0, -1.0, -2.179), (1.0, -1.0, 1.0), (1.0, 1.0, -2.179), (1.0, 1.0, 1.0), (0.9362, 1.0, -2.203), (0.9362, 1.0, 1.0), (0.9362, -1.0, -2.203), (0.9362, -1.0, 1.0), (0.8689, 1.0, -2.069), (0.8689, -1.0, 1.0), (0.8689, 1.0, 1.0), (0.8689, -1.0, -2.069), (0.8078, 1.0, -1.743), (0.8078, -1.0, 1.0), (0.8078, 1.0, 1.0), (0.8078, -1.0, -1.743), (0.7446, 1.0, -1.396), (0.7446, -1.0, 1.0), (0.7446, 1.0, 1.0), (0.7446, -1.0, -1.396), (0.687, 1.0, -1.131), (0.687, -1.0, 1.0), (0.687, 1.0, 1.0), (0.687, -1.0, -1.131), (0.6353, 1.0, -0.9697), (0.6353, -1.0, 1.0), (0.6353, 1.0, 1.0), (0.6353, -1.0, -0.9697)], [], [(0, 1, 3, 2), (8, 9, 7, 6), (6, 7, 5, 4), (31, 29, 1, 0), (8, 6, 4, 10), (30, 3, 1, 29), (7, 9, 11, 5), (12, 8, 10, 15), (4, 5, 11, 10), (12, 14, 9, 8), (16, 18, 14, 12), (16, 12, 15, 19), (9, 14, 13, 11), (10, 11, 13, 15), (20, 16, 19, 23), (20, 22, 18, 16), (14, 18, 17, 13), (15, 13, 17, 19), (24, 26, 22, 20), (24, 20, 23, 27), (18, 22, 21, 17), (19, 17, 21, 23), (28, 24, 27, 31), (28, 30, 26, 24), (22, 26, 25, 21), (23, 21, 25, 27), (2, 3, 30, 28), (2, 28, 31, 0), (26, 30, 29, 25), (27, 25, 29, 31)])
me_cube_026.polygons.foreach_set('material_index', [1, 0, 0, 0, 0, 0, 0, 0, 0, 0, 0, 0, 0, 0, 0, 0, 0, 0, 0, 0, 0, 0, 0, 0, 0, 0, 0, 0, 0, 0])
me_cube_026.materials.append(mat_white_003)
me_cube_026.materials.append(mat_red_007)
me_cube_026.use_remesh_preserve_volume = False
me_cube_026.use_remesh_preserve_attributes = False
me_cube_026.use_mirror_vertex_groups = False
me_cube_026.update()
me_cube_025 = bpy.data.meshes.new('Cube.025')
me_cube_025.from_pydata([(-1.0, -1.0, -1.0), (-1.0, -1.0, 1.0), (-1.0, 1.0, -1.0), (-1.0, 1.0, 1.0), (1.0, -1.0, -2.179), (1.0, -1.0, 1.0), (1.0, 1.0, -2.179), (1.0, 1.0, 1.0), (0.9362, 1.0, -2.203), (0.9362, 1.0, 1.0), (0.9362, -1.0, -2.203), (0.9362, -1.0, 1.0), (0.8689, 1.0, -2.069), (0.8689, -1.0, 1.0), (0.8689, 1.0, 1.0), (0.8689, -1.0, -2.069), (0.8078, 1.0, -1.743), (0.8078, -1.0, 1.0), (0.8078, 1.0, 1.0), (0.8078, -1.0, -1.743), (0.7446, 1.0, -1.396), (0.7446, -1.0, 1.0), (0.7446, 1.0, 1.0), (0.7446, -1.0, -1.396), (0.687, 1.0, -1.131), (0.687, -1.0, 1.0), (0.687, 1.0, 1.0), (0.687, -1.0, -1.131), (0.6353, 1.0, -0.9697), (0.6353, -1.0, 1.0), (0.6353, 1.0, 1.0), (0.6353, -1.0, -0.9697)], [], [(0, 1, 3, 2), (8, 9, 7, 6), (6, 7, 5, 4), (31, 29, 1, 0), (8, 6, 4, 10), (30, 3, 1, 29), (7, 9, 11, 5), (12, 8, 10, 15), (4, 5, 11, 10), (12, 14, 9, 8), (16, 18, 14, 12), (16, 12, 15, 19), (9, 14, 13, 11), (10, 11, 13, 15), (20, 16, 19, 23), (20, 22, 18, 16), (14, 18, 17, 13), (15, 13, 17, 19), (24, 26, 22, 20), (24, 20, 23, 27), (18, 22, 21, 17), (19, 17, 21, 23), (28, 24, 27, 31), (28, 30, 26, 24), (22, 26, 25, 21), (23, 21, 25, 27), (2, 3, 30, 28), (2, 28, 31, 0), (26, 30, 29, 25), (27, 25, 29, 31)])
me_cube_025.polygons.foreach_set('material_index', [0, 1, 0, 1, 1, 1, 1, 1, 1, 1, 1, 1, 1, 1, 1, 1, 1, 1, 1, 1, 1, 1, 1, 1, 1, 1, 1, 1, 1, 1])
me_cube_025.materials.append(mat_red_006)
me_cube_025.materials.append(mat_white_000)
me_cube_025.use_remesh_preserve_volume = False
me_cube_025.use_remesh_preserve_attributes = False
me_cube_025.use_mirror_vertex_groups = False
me_cube_025.update()
me_cube_024 = bpy.data.meshes.new('Cube.024')
me_cube_024.from_pydata([(-1.0, -1.0, -1.0), (-1.0, -1.0, 1.0), (-1.0, 1.0, -1.0), (-1.0, 1.0, 1.0), (1.0, -1.0, -2.179), (1.0, -1.0, 1.0), (1.0, 1.0, -2.179), (1.0, 1.0, 1.0), (0.9362, 1.0, -2.203), (0.9362, 1.0, 1.0), (0.9362, -1.0, -2.203), (0.9362, -1.0, 1.0), (0.8689, 1.0, -2.069), (0.8689, -1.0, 1.0), (0.8689, 1.0, 1.0), (0.8689, -1.0, -2.069), (0.8078, 1.0, -1.743), (0.8078, -1.0, 1.0), (0.8078, 1.0, 1.0), (0.8078, -1.0, -1.743), (0.7446, 1.0, -1.396), (0.7446, -1.0, 1.0), (0.7446, 1.0, 1.0), (0.7446, -1.0, -1.396), (0.687, 1.0, -1.131), (0.687, -1.0, 1.0), (0.687, 1.0, 1.0), (0.687, -1.0, -1.131), (0.6353, 1.0, -0.9697), (0.6353, -1.0, 1.0), (0.6353, 1.0, 1.0), (0.6353, -1.0, -0.9697)], [], [(0, 1, 3, 2), (8, 9, 7, 6), (6, 7, 5, 4), (31, 29, 1, 0), (8, 6, 4, 10), (30, 3, 1, 29), (7, 9, 11, 5), (12, 8, 10, 15), (4, 5, 11, 10), (12, 14, 9, 8), (16, 18, 14, 12), (16, 12, 15, 19), (9, 14, 13, 11), (10, 11, 13, 15), (20, 16, 19, 23), (20, 22, 18, 16), (14, 18, 17, 13), (15, 13, 17, 19), (24, 26, 22, 20), (24, 20, 23, 27), (18, 22, 21, 17), (19, 17, 21, 23), (28, 24, 27, 31), (28, 30, 26, 24), (22, 26, 25, 21), (23, 21, 25, 27), (2, 3, 30, 28), (2, 28, 31, 0), (26, 30, 29, 25), (27, 25, 29, 31)])
me_cube_024.polygons.foreach_set('material_index', [1, 0, 0, 0, 0, 0, 0, 0, 0, 0, 0, 0, 0, 0, 0, 0, 0, 0, 0, 0, 0, 0, 0, 0, 0, 0, 0, 0, 0, 0])
me_cube_024.materials.append(mat_material_005)
me_cube_024.materials.append(mat_red_005)
me_cube_024.use_remesh_preserve_volume = False
me_cube_024.use_remesh_preserve_attributes = False
me_cube_024.use_mirror_vertex_groups = False
me_cube_024.update()
me_cube_023 = bpy.data.meshes.new('Cube.023')
me_cube_023.from_pydata([(-1.0, -1.0, -1.0), (-1.0, -1.0, 1.0), (-1.0, 1.0, -1.0), (-1.0, 1.0, 1.0), (1.0, -1.0, -1.0), (1.0, -1.0, 1.0), (1.0, 1.0, -1.0), (1.0, 1.0, 1.0)], [], [(0, 1, 3, 2), (2, 3, 7, 6), (6, 7, 5, 4), (4, 5, 1, 0), (2, 6, 4, 0), (7, 3, 1, 5)])
me_cube_023.materials.append(mat_material_003)
me_cube_023.materials.append(None)
me_cube_023.use_remesh_preserve_volume = False
me_cube_023.use_remesh_preserve_attributes = False
me_cube_023.use_mirror_vertex_groups = False
me_cube_023.update()
me_cube_022 = bpy.data.meshes.new('Cube.022')
me_cube_022.from_pydata([(-1.0, -1.0, -1.0), (-1.0, -1.0, 1.0), (-1.0, 1.0, -1.0), (-1.0, 1.0, 1.0), (1.0, -1.0, -1.0), (1.0, -1.0, 1.0), (1.0, 1.0, -1.0), (1.0, 1.0, 1.0)], [], [(0, 1, 3, 2), (2, 3, 7, 6), (6, 7, 5, 4), (4, 5, 1, 0), (2, 6, 4, 0), (7, 3, 1, 5)])
me_cube_022.polygons.foreach_set('material_index', [1, 0, 1, 0, 0, 0])
me_cube_022.materials.append(mat_material_002)
me_cube_022.materials.append(mat_red_000)
me_cube_022.use_remesh_preserve_volume = False
me_cube_022.use_remesh_preserve_attributes = False
me_cube_022.use_mirror_vertex_groups = False
me_cube_022.update()
me_cube_021 = bpy.data.meshes.new('Cube.021')
me_cube_021.from_pydata([(-1.0, -1.0, -1.0), (-1.0, -1.0, 1.0), (-1.0, 1.0, -1.0), (-1.0, 1.0, 1.0), (1.0, -1.0, -1.0), (1.0, -1.0, 1.0), (1.0, 1.0, -1.0), (1.0, 1.0, 1.0)], [], [(0, 1, 3, 2), (2, 3, 7, 6), (6, 7, 5, 4), (4, 5, 1, 0), (2, 6, 4, 0), (7, 3, 1, 5)])
me_cube_021.polygons.foreach_set('material_index', [1, 0, 1, 0, 0, 0])
me_cube_021.materials.append(mat_material_002)
me_cube_021.materials.append(mat_red_000)
me_cube_021.use_remesh_preserve_volume = False
me_cube_021.use_remesh_preserve_attributes = False
me_cube_021.use_mirror_vertex_groups = False
me_cube_021.update()
me_cube_020 = bpy.data.meshes.new('Cube.020')
me_cube_020.from_pydata([(-1.0, -1.0, -1.0), (-1.0, -1.0, 1.0), (-1.0, 1.0, -1.0), (-1.0, 1.0, 1.0), (1.0, -1.0, -1.0), (1.0, -1.0, 1.0), (1.0, 1.0, -1.0), (1.0, 1.0, 1.0)], [], [(0, 1, 3, 2), (2, 3, 7, 6), (6, 7, 5, 4), (4, 5, 1, 0), (2, 6, 4, 0), (7, 3, 1, 5)])
me_cube_020.materials.append(mat_material_003)
me_cube_020.materials.append(None)
me_cube_020.use_remesh_preserve_volume = False
me_cube_020.use_remesh_preserve_attributes = False
me_cube_020.use_mirror_vertex_groups = False
me_cube_020.update()
me_cube_019 = bpy.data.meshes.new('Cube.019')
me_cube_019.from_pydata([(-1.0, -1.0, -1.0), (-1.0, -1.0, 1.0), (-1.0, 1.0, -1.0), (-1.0, 1.0, 1.0), (1.0, -1.0, -2.179), (1.0, -1.0, 1.0), (1.0, 1.0, -2.179), (1.0, 1.0, 1.0), (0.9362, 1.0, -2.203), (0.9362, 1.0, 1.0), (0.9362, -1.0, -2.203), (0.9362, -1.0, 1.0), (0.8689, 1.0, -2.069), (0.8689, -1.0, 1.0), (0.8689, 1.0, 1.0), (0.8689, -1.0, -2.069), (0.8078, 1.0, -1.743), (0.8078, -1.0, 1.0), (0.8078, 1.0, 1.0), (0.8078, -1.0, -1.743), (0.7446, 1.0, -1.396), (0.7446, -1.0, 1.0), (0.7446, 1.0, 1.0), (0.7446, -1.0, -1.396), (0.687, 1.0, -1.131), (0.687, -1.0, 1.0), (0.687, 1.0, 1.0), (0.687, -1.0, -1.131), (0.6353, 1.0, -0.9697), (0.6353, -1.0, 1.0), (0.6353, 1.0, 1.0), (0.6353, -1.0, -0.9697)], [], [(0, 1, 3, 2), (8, 9, 7, 6), (6, 7, 5, 4), (31, 29, 1, 0), (8, 6, 4, 10), (30, 3, 1, 29), (7, 9, 11, 5), (12, 8, 10, 15), (4, 5, 11, 10), (12, 14, 9, 8), (16, 18, 14, 12), (16, 12, 15, 19), (9, 14, 13, 11), (10, 11, 13, 15), (20, 16, 19, 23), (20, 22, 18, 16), (14, 18, 17, 13), (15, 13, 17, 19), (24, 26, 22, 20), (24, 20, 23, 27), (18, 22, 21, 17), (19, 17, 21, 23), (28, 24, 27, 31), (28, 30, 26, 24), (22, 26, 25, 21), (23, 21, 25, 27), (2, 3, 30, 28), (2, 28, 31, 0), (26, 30, 29, 25), (27, 25, 29, 31)])
me_cube_019.polygons.foreach_set('material_index', [1, 0, 0, 0, 0, 0, 0, 0, 0, 0, 0, 0, 0, 0, 0, 0, 0, 0, 0, 0, 0, 0, 0, 0, 0, 0, 0, 0, 0, 0])
me_cube_019.materials.append(mat_material_005)
me_cube_019.materials.append(mat_red_005)
me_cube_019.use_remesh_preserve_volume = False
me_cube_019.use_remesh_preserve_attributes = False
me_cube_019.use_mirror_vertex_groups = False
me_cube_019.update()
me_cube_018 = bpy.data.meshes.new('Cube.018')
me_cube_018.from_pydata([(-1.0, -1.0, -1.0), (-1.0, -1.0, 1.0), (-1.0, 1.0, -1.0), (-1.0, 1.0, 1.0), (1.0, -1.0, -2.179), (1.0, -1.0, 1.0), (1.0, 1.0, -2.179), (1.0, 1.0, 1.0), (0.9362, 1.0, -2.203), (0.9362, 1.0, 1.0), (0.9362, -1.0, -2.203), (0.9362, -1.0, 1.0), (0.8689, 1.0, -2.069), (0.8689, -1.0, 1.0), (0.8689, 1.0, 1.0), (0.8689, -1.0, -2.069), (0.8078, 1.0, -1.743), (0.8078, -1.0, 1.0), (0.8078, 1.0, 1.0), (0.8078, -1.0, -1.743), (0.7446, 1.0, -1.396), (0.7446, -1.0, 1.0), (0.7446, 1.0, 1.0), (0.7446, -1.0, -1.396), (0.687, 1.0, -1.131), (0.687, -1.0, 1.0), (0.687, 1.0, 1.0), (0.687, -1.0, -1.131), (0.6353, 1.0, -0.9697), (0.6353, -1.0, 1.0), (0.6353, 1.0, 1.0), (0.6353, -1.0, -0.9697)], [], [(0, 1, 3, 2), (8, 9, 7, 6), (6, 7, 5, 4), (31, 29, 1, 0), (8, 6, 4, 10), (30, 3, 1, 29), (7, 9, 11, 5), (12, 8, 10, 15), (4, 5, 11, 10), (12, 14, 9, 8), (16, 18, 14, 12), (16, 12, 15, 19), (9, 14, 13, 11), (10, 11, 13, 15), (20, 16, 19, 23), (20, 22, 18, 16), (14, 18, 17, 13), (15, 13, 17, 19), (24, 26, 22, 20), (24, 20, 23, 27), (18, 22, 21, 17), (19, 17, 21, 23), (28, 24, 27, 31), (28, 30, 26, 24), (22, 26, 25, 21), (23, 21, 25, 27), (2, 3, 30, 28), (2, 28, 31, 0), (26, 30, 29, 25), (27, 25, 29, 31)])
me_cube_018.polygons.foreach_set('material_index', [0, 1, 0, 1, 1, 1, 1, 1, 1, 1, 1, 1, 1, 1, 1, 1, 1, 1, 1, 1, 1, 1, 1, 1, 1, 1, 1, 1, 1, 1])
me_cube_018.materials.append(mat_red_006)
me_cube_018.materials.append(mat_white_000)
me_cube_018.use_remesh_preserve_volume = False
me_cube_018.use_remesh_preserve_attributes = False
me_cube_018.use_mirror_vertex_groups = False
me_cube_018.update()
me_cube_017 = bpy.data.meshes.new('Cube.017')
me_cube_017.from_pydata([(-1.0, -1.0, -1.0), (-1.0, -1.0, 1.0), (-1.0, 1.0, -1.0), (-1.0, 1.0, 1.0), (1.0, -1.0, -2.179), (1.0, -1.0, 1.0), (1.0, 1.0, -2.179), (1.0, 1.0, 1.0), (0.9362, 1.0, -2.203), (0.9362, 1.0, 1.0), (0.9362, -1.0, -2.203), (0.9362, -1.0, 1.0), (0.8689, 1.0, -2.069), (0.8689, -1.0, 1.0), (0.8689, 1.0, 1.0), (0.8689, -1.0, -2.069), (0.8078, 1.0, -1.743), (0.8078, -1.0, 1.0), (0.8078, 1.0, 1.0), (0.8078, -1.0, -1.743), (0.7446, 1.0, -1.396), (0.7446, -1.0, 1.0), (0.7446, 1.0, 1.0), (0.7446, -1.0, -1.396), (0.687, 1.0, -1.131), (0.687, -1.0, 1.0), (0.687, 1.0, 1.0), (0.687, -1.0, -1.131), (0.6353, 1.0, -0.9697), (0.6353, -1.0, 1.0), (0.6353, 1.0, 1.0), (0.6353, -1.0, -0.9697)], [], [(0, 1, 3, 2), (8, 9, 7, 6), (6, 7, 5, 4), (31, 29, 1, 0), (8, 6, 4, 10), (30, 3, 1, 29), (7, 9, 11, 5), (12, 8, 10, 15), (4, 5, 11, 10), (12, 14, 9, 8), (16, 18, 14, 12), (16, 12, 15, 19), (9, 14, 13, 11), (10, 11, 13, 15), (20, 16, 19, 23), (20, 22, 18, 16), (14, 18, 17, 13), (15, 13, 17, 19), (24, 26, 22, 20), (24, 20, 23, 27), (18, 22, 21, 17), (19, 17, 21, 23), (28, 24, 27, 31), (28, 30, 26, 24), (22, 26, 25, 21), (23, 21, 25, 27), (2, 3, 30, 28), (2, 28, 31, 0), (26, 30, 29, 25), (27, 25, 29, 31)])
me_cube_017.polygons.foreach_set('material_index', [1, 0, 0, 0, 0, 0, 0, 0, 0, 0, 0, 0, 0, 0, 0, 0, 0, 0, 0, 0, 0, 0, 0, 0, 0, 0, 0, 0, 0, 0])
me_cube_017.materials.append(mat_white_003)
me_cube_017.materials.append(mat_red_007)
me_cube_017.use_remesh_preserve_volume = False
me_cube_017.use_remesh_preserve_attributes = False
me_cube_017.use_mirror_vertex_groups = False
me_cube_017.update()
me_cube_016 = bpy.data.meshes.new('Cube.016')
me_cube_016.from_pydata([(-1.0, -1.0, -1.0), (-1.0, -1.0, 1.0), (-1.0, 1.0, -1.0), (-1.0, 1.0, 1.0), (1.0, -1.0, -2.179), (1.0, -1.0, 1.0), (1.0, 1.0, -2.179), (1.0, 1.0, 1.0), (0.9362, 1.0, -2.203), (0.9362, 1.0, 1.0), (0.9362, -1.0, -2.203), (0.9362, -1.0, 1.0), (0.8689, 1.0, -2.069), (0.8689, -1.0, 1.0), (0.8689, 1.0, 1.0), (0.8689, -1.0, -2.069), (0.8078, 1.0, -1.743), (0.8078, -1.0, 1.0), (0.8078, 1.0, 1.0), (0.8078, -1.0, -1.743), (0.7446, 1.0, -1.396), (0.7446, -1.0, 1.0), (0.7446, 1.0, 1.0), (0.7446, -1.0, -1.396), (0.687, 1.0, -1.131), (0.687, -1.0, 1.0), (0.687, 1.0, 1.0), (0.687, -1.0, -1.131), (0.6353, 1.0, -0.9697), (0.6353, -1.0, 1.0), (0.6353, 1.0, 1.0), (0.6353, -1.0, -0.9697)], [], [(0, 1, 3, 2), (8, 9, 7, 6), (6, 7, 5, 4), (31, 29, 1, 0), (8, 6, 4, 10), (30, 3, 1, 29), (7, 9, 11, 5), (12, 8, 10, 15), (4, 5, 11, 10), (12, 14, 9, 8), (16, 18, 14, 12), (16, 12, 15, 19), (9, 14, 13, 11), (10, 11, 13, 15), (20, 16, 19, 23), (20, 22, 18, 16), (14, 18, 17, 13), (15, 13, 17, 19), (24, 26, 22, 20), (24, 20, 23, 27), (18, 22, 21, 17), (19, 17, 21, 23), (28, 24, 27, 31), (28, 30, 26, 24), (22, 26, 25, 21), (23, 21, 25, 27), (2, 3, 30, 28), (2, 28, 31, 0), (26, 30, 29, 25), (27, 25, 29, 31)])
me_cube_016.polygons.foreach_set('material_index', [1, 0, 0, 0, 0, 0, 0, 0, 0, 0, 0, 0, 0, 0, 0, 0, 0, 0, 0, 0, 0, 0, 0, 0, 0, 0, 0, 0, 0, 0])
me_cube_016.materials.append(mat_material_003)
me_cube_016.materials.append(mat_r_000)
me_cube_016.use_remesh_preserve_volume = False
me_cube_016.use_remesh_preserve_attributes = False
me_cube_016.use_mirror_vertex_groups = False
me_cube_016.update()
me_cube_001 = bpy.data.meshes.new('Cube.001')
me_cube_001.from_pydata([(-38.64, 121.4, -1.0), (-38.64, 119.4, -1.0), (-40.64, 119.4, -1.0), (-40.64, 121.4, -1.0), (-38.64, 121.4, 1.0), (-38.64, 119.4, 1.0), (-40.64, 119.4, 1.0), (-40.64, 121.4, 1.0), (1.0, 121.4, -1.0), (1.0, 119.4, -1.0), (-1.0, 119.4, -1.0), (-1.0, 121.4, -1.0), (1.0, 121.4, 1.0), (1.0, 119.4, 1.0), (-1.0, 119.4, 1.0), (-1.0, 121.4, 1.0), (1.0, 1.0, -1.0), (1.0, -1.0, -1.0), (-1.0, -1.0, -1.0), (-1.0, 1.0, -1.0), (1.0, 1.0, 1.0), (1.0, -1.0, 1.0), (-1.0, -1.0, 1.0), (-1.0, 1.0, 1.0), (-38.64, 1.0, -1.0), (-38.64, -1.0, -1.0), (-40.64, -1.0, -1.0), (-40.64, 1.0, -1.0), (-38.64, 1.0, 1.0), (-38.64, -1.0, 1.0), (-40.64, -1.0, 1.0), (-40.64, 1.0, 1.0), (-38.64, 121.4, 25.69), (-38.64, 119.4, 25.69), (-40.64, 121.4, 25.69), (-40.64, 119.4, 25.69), (1.0, 121.4, 25.69), (1.0, 119.4, 25.69), (-1.0, 121.4, 25.69), (-1.0, 119.4, 25.69), (1.0, 1.0, 25.69), (1.0, -1.0, 25.69), (-1.0, 1.0, 25.69), (-1.0, -1.0, 25.69), (-38.64, 1.0, 25.69), (-38.64, -1.0, 25.69), (-40.64, 1.0, 25.69), (-40.64, -1.0, 25.69), (-38.64, 121.4, 25.69), (-40.64, 121.4, 25.69), (-40.64, 119.4, 25.69), (1.0, 121.4, 25.69), (1.0, 119.4, 25.69), (-1.0, 121.4, 25.69), (1.0, 1.0, 25.69), (1.0, -1.0, 25.69), (-1.0, -1.0, 25.69), (-38.64, -1.0, 25.69), (-40.64, 1.0, 25.69), (-40.64, -1.0, 25.69), (-38.64, 121.4, 27.24), (-38.64, 119.4, 27.24), (-40.64, 121.4, 27.24), (-40.64, 119.4, 27.24), (1.0, 121.4, 27.24), (1.0, 119.4, 27.24), (-1.0, 121.4, 27.24), (-1.0, 119.4, 27.24), (1.0, 1.0, 27.24), (1.0, -1.0, 27.24), (-1.0, 1.0, 27.24), (-1.0, -1.0, 27.24), (-38.64, 1.0, 27.24), (-38.64, -1.0, 27.24), (-40.64, 1.0, 27.24), (-40.64, -1.0, 27.24)], [], [(0, 1, 2, 3), (23, 14, 39, 42), (0, 4, 5, 1), (1, 5, 6, 2), (2, 6, 7, 3), (4, 0, 3, 7), (8, 9, 10, 11), (23, 22, 43, 42), (8, 12, 13, 9), (9, 13, 14, 10), (10, 14, 15, 11), (12, 8, 11, 15), (16, 17, 18, 19), (13, 12, 36, 37), (16, 20, 21, 17), (17, 21, 22, 18), (18, 22, 23, 19), (20, 16, 19, 23), (24, 25, 26, 27), (4, 15, 38, 32), (24, 28, 29, 25), (25, 29, 30, 26), (26, 30, 31, 27), (28, 24, 27, 31), (20, 13, 9, 16), (13, 20, 40, 37), (16, 9, 10, 19), (19, 10, 14, 23), (24, 28, 5, 1), (22, 21, 41, 43), (27, 2, 6, 31), (24, 1, 2, 27), (4, 15, 11, 0), (7, 6, 35, 34), (11, 0, 1, 10), (10, 1, 5, 14), (46, 35, 50, 58), (36, 38, 53, 51), (46, 47, 59, 58), (41, 40, 54, 55), (32, 34, 49, 48), (37, 36, 51, 52), (45, 43, 56, 57), (14, 5, 33, 39), (12, 15, 38, 36), (29, 28, 44, 45), (5, 28, 44, 33), (4, 7, 34, 32), (30, 29, 45, 47), (31, 6, 35, 46), (21, 20, 40, 41), (31, 30, 47, 46), (47, 45, 57, 59), (55, 54, 68, 69), (48, 49, 62, 60), (52, 51, 64, 65), (59, 57, 73, 75), (56, 55, 69, 71), (49, 50, 63, 62), (48, 53, 66, 60), (52, 54, 68, 65), (37, 40, 54, 52), (32, 38, 53, 48), (34, 35, 50, 49), (43, 41, 55, 56), (60, 62, 63, 61), (64, 66, 67, 65), (68, 70, 71, 69), (72, 74, 75, 73), (65, 68, 70, 67), (61, 72, 74, 63), (60, 66, 67, 61), (73, 71, 70, 67, 61, 72), (58, 59, 75, 74), (57, 56, 71, 73), (51, 53, 66, 64), (58, 50, 63, 74), (42, 43, 56, 57, 45, 44, 33, 39)])
_uv = me_cube_001.uv_layers.new(name='UVMap')
_uv.uv.foreach_set('vector', [0.0, 0.0, 0.0, 0.0, 0.0, 0.0, 0.0, 0.0, 0.0001953, 0.4842, 0.8383, 0.4842, 0.8383, 0.6759, 0.0001954, 0.6759, 0.0, 0.0, 0.0, 0.0, 0.0, 0.0, 0.0, 0.0, 0.0, 0.0, 0.0, 0.0, 0.0, 0.0, 0.0, 0.0, 0.0, 0.0, 0.0, 0.0, 0.0, 0.0, 0.0, 0.0, 0.0, 0.0, 0.0, 0.0, 0.0, 0.0, 0.0, 0.0, 0.0, 0.0, 0.0, 0.0, 0.0, 0.0, 0.0, 0.0, 0.8387, 0.4842, 0.8528, 0.4842, 0.8528, 0.6759, 0.8387, 0.6759, 0.0, 0.0, 0.0, 0.0, 0.0, 0.0, 0.0, 0.0, 0.0, 0.0, 0.0, 0.0, 0.0, 0.0, 0.0, 0.0, 0.0, 0.0, 0.0, 0.0, 0.0, 0.0, 0.0, 0.0, 0.0, 0.0, 0.0, 0.0, 0.0, 0.0, 0.0, 0.0, 0.0, 0.0, 0.0, 0.0, 0.0, 0.0, 0.0, 0.0, 0.0, 0.0, 0.0, 0.0, 0.0, 0.0, 0.0, 0.0, 0.0, 0.0, 0.0, 0.0, 0.0, 0.0, 0.0, 0.0, 0.0, 0.0, 0.0, 0.0, 0.0, 0.0, 0.0, 0.0, 0.861, 0.5913, 0.861, 0.5758, 0.8751, 0.5758, 0.8751, 0.5913, 0.0, 0.0, 0.0, 0.0, 0.0, 0.0, 0.0, 0.0, 0.0, 0.0, 0.0, 0.0, 0.0, 0.0, 0.0, 0.0, 0.0, 0.0, 0.0, 0.0, 0.0, 0.0, 0.0, 0.0, 0.8998, 0.5722, 0.8998, 0.5877, 0.8857, 0.5877, 0.8857, 0.5722, 0.0, 0.0, 0.0, 0.0, 0.0, 0.0, 0.0, 0.0, 0.0, 0.0, 0.0, 0.0, 0.0, 0.0, 0.0, 0.0, 0.0, 0.0, 0.0, 0.0, 0.0, 0.0, 0.0, 0.0, 0.0, 0.0, 0.0, 0.0, 0.0, 0.0, 0.0, 0.0, 0.0, 0.0, 0.0, 0.0, 0.0, 0.0, 0.0, 0.0, 0.0, 0.0, 0.0, 0.0, 0.0, 0.0, 0.0, 0.0, 0.9809, 0.9442, 0.9817, 0.03998, 0.9961, 0.03998, 0.9953, 0.9443, 0.9571, 0.9462, 0.9427, 0.9459, 0.9576, 0.04177, 0.972, 0.04206, 0.0, 0.0, 0.0, 0.0, 0.0, 0.0, 0.0, 0.0, 0.0, 0.0, 0.0, 0.0, 0.0, 0.0, 0.0, 0.0, 0.0, 0.0, 0.0, 0.0, 0.0, 0.0, 0.0, 0.0, 0.0, 0.0, 0.0, 0.0, 0.0, 0.0, 0.0, 0.0, 0.0, 0.0, 0.0, 0.0, 0.0, 0.0, 0.0, 0.0, 0.0, 0.0, 0.0, 0.0, 0.0, 0.0, 0.0, 0.0, 0.8725, 0.01564, 0.8716, 0.3079, 0.8575, 0.3078, 0.8583, 0.01559, 0.0, 0.0, 0.0, 0.0, 0.0, 0.0, 0.0, 0.0, 0.0, 0.0, 0.0, 0.0, 0.0, 0.0, 0.0, 0.0, 0.0, 0.0, 0.0, 0.0, 0.0, 0.0, 0.0, 0.0, 0.0, 0.0, 0.0, 0.0, 0.0, 0.0, 0.0, 0.0, 0.0, 0.0, 0.0, 0.0, 0.0, 0.0, 0.0, 0.0, 0.0, 0.0, 0.0, 0.0, 0.0, 0.0, 0.0, 0.0, 0.0, 0.0, 0.0, 0.0, 0.0, 0.0, 0.0, 0.0, 0.005675, 0.6832, 0.4378, 0.6831, 0.4379, 0.9939, 0.005739, 0.994, 0.0, 0.0, 0.0, 0.0, 0.0, 0.0, 0.0, 0.0, 0.8387, 0.2921, 0.8528, 0.2921, 0.8528, 0.4838, 0.8387, 0.4838, 0.8383, 0.4838, 0.0001953, 0.4838, 0.0001953, 0.2921, 0.8383, 0.2921, 0.0, 0.0, 0.0, 0.0, 0.0, 0.0, 0.0, 0.0, 0.0, 0.0, 0.0, 0.0, 0.0, 0.0, 0.0, 0.0, 0.0, 0.0, 0.0, 0.0, 0.0, 0.0, 0.0, 0.0, 0.0, 0.0, 0.0, 0.0, 0.0, 0.0, 0.0, 0.0, 0.0, 0.0, 0.0, 0.0, 0.0, 0.0, 0.0, 0.0, 0.0, 0.0, 0.0, 0.0, 0.0, 0.0, 0.0, 0.0, 0.0, 0.0, 0.0, 0.0, 0.0, 0.0, 0.0, 0.0, 0.0, 0.0, 0.0, 0.0, 0.0, 0.0, 0.0, 0.0, 0.0, 0.0, 0.0, 0.0, 0.0, 0.0, 0.0, 0.0, 0.0, 0.0, 0.0, 0.0, 0.0, 0.0, 0.0, 0.0, 0.0, 0.0, 0.0, 0.0, 0.0, 0.0, 0.0, 0.0, 0.0, 0.0, 0.0, 0.0, 0.0, 0.0, 0.0, 0.0, 0.0, 0.0, 0.0, 0.0, 0.0, 0.0, 0.0, 0.0, 0.0, 0.0, 0.0, 0.0, 0.0, 0.0, 0.0, 0.0, 0.0, 0.0, 0.0, 0.0, 0.0, 0.0, 0.0, 0.0, 0.0, 0.0, 0.0, 0.0, 0.0, 0.0, 0.0, 0.0, 0.0, 0.0, 0.0, 0.0, 0.0, 0.0, 0.0, 0.0, 0.0, 0.0, 0.0, 0.0, 0.0, 0.0, 0.0, 0.0, 0.0, 0.0, 0.0, 0.0, 0.0, 0.0, 0.0, 0.0, 0.0, 0.0, 0.0, 0.0, 0.0, 0.0, 0.0, 0.0, 0.0, 0.0, 0.0, 0.0, 0.0, 0.0, 0.0, 0.0, 0.0, 0.0, 0.0, 0.0, 0.0, 0.0, 0.0, 0.0, 0.0, 0.0, 0.0, 0.0, 0.0, 0.0, 0.0, 0.0, 0.0, 0.0, 0.0, 0.0, 0.0, 0.0, 0.0, 0.0, 0.0, 0.0, 0.0, 0.0, 0.0, 0.0, 0.0, 0.0, 0.0, 0.0, 0.0, 0.0, 0.0, 0.0, 0.0, 0.0, 0.0, 0.0, 0.0, 0.0, 0.0, 0.0, 0.0, 0.0, 0.0, 0.0, 0.0, 0.0, 0.0, 0.0, 0.0, 0.0, 0.0, 0.0, 0.0, 0.0, 0.0, 0.0, 0.0, 0.0, 0.0, 0.0, 0.0, 0.0, 0.0, 0.0, 0.0, 0.0, 0.0, 0.0, 0.0, 0.0, 0.01898, 0.2917, 0.004857, 0.2917, 0.0002198, 0.2917, 0.0001953, 0.0001953, 0.004832, 0.0002836, 0.01895, 0.0002821, 0.8547, 0.0001953, 0.8548, 0.2917])
me_cube_001.materials.append(mat_red_000)
me_cube_001.use_remesh_preserve_volume = False
me_cube_001.use_remesh_preserve_attributes = False
me_cube_001.use_mirror_vertex_groups = False
me_cube_001.update()
me_cube_010 = bpy.data.meshes.new('Cube.010')
me_cube_010.from_pydata([(-1.0, -1.0, -1.0), (-1.0, -1.0, 1.0), (-1.0, 1.0, -1.0), (-1.0, 1.0, 1.0), (1.0, -1.0, -2.179), (1.0, -1.0, 1.0), (1.0, 1.0, -2.179), (1.0, 1.0, 1.0), (0.9362, 1.0, -2.203), (0.9362, 1.0, 1.0), (0.9362, -1.0, -2.203), (0.9362, -1.0, 1.0), (0.8689, 1.0, -2.069), (0.8689, -1.0, 1.0), (0.8689, 1.0, 1.0), (0.8689, -1.0, -2.069), (0.8078, 1.0, -1.743), (0.8078, -1.0, 1.0), (0.8078, 1.0, 1.0), (0.8078, -1.0, -1.743), (0.7446, 1.0, -1.396), (0.7446, -1.0, 1.0), (0.7446, 1.0, 1.0), (0.7446, -1.0, -1.396), (0.687, 1.0, -1.131), (0.687, -1.0, 1.0), (0.687, 1.0, 1.0), (0.687, -1.0, -1.131), (0.6353, 1.0, -0.9697), (0.6353, -1.0, 1.0), (0.6353, 1.0, 1.0), (0.6353, -1.0, -0.9697)], [], [(0, 1, 3, 2), (8, 9, 7, 6), (6, 7, 5, 4), (31, 29, 1, 0), (8, 6, 4, 10), (30, 3, 1, 29), (7, 9, 11, 5), (12, 8, 10, 15), (4, 5, 11, 10), (12, 14, 9, 8), (16, 18, 14, 12), (16, 12, 15, 19), (9, 14, 13, 11), (10, 11, 13, 15), (20, 16, 19, 23), (20, 22, 18, 16), (14, 18, 17, 13), (15, 13, 17, 19), (24, 26, 22, 20), (24, 20, 23, 27), (18, 22, 21, 17), (19, 17, 21, 23), (28, 24, 27, 31), (28, 30, 26, 24), (22, 26, 25, 21), (23, 21, 25, 27), (2, 3, 30, 28), (2, 28, 31, 0), (26, 30, 29, 25), (27, 25, 29, 31)])
me_cube_010.polygons.foreach_set('material_index', [1, 0, 0, 0, 0, 0, 0, 0, 0, 0, 0, 0, 0, 0, 0, 0, 0, 0, 0, 0, 0, 0, 0, 0, 0, 0, 0, 0, 0, 0])
me_cube_010.materials.append(mat_material_003)
me_cube_010.materials.append(mat_r_000)
me_cube_010.use_remesh_preserve_volume = False
me_cube_010.use_remesh_preserve_attributes = False
me_cube_010.use_mirror_vertex_groups = False
me_cube_010.update()
me_cube_011 = bpy.data.meshes.new('Cube.011')
me_cube_011.from_pydata([(-1.0, -1.0, -1.0), (-1.0, -1.0, 1.0), (-1.0, 1.0, -1.0), (-1.0, 1.0, 1.0), (1.0, -1.0, -2.179), (1.0, -1.0, 1.0), (1.0, 1.0, -2.179), (1.0, 1.0, 1.0), (0.9362, 1.0, -2.203), (0.9362, 1.0, 1.0), (0.9362, -1.0, -2.203), (0.9362, -1.0, 1.0), (0.8689, 1.0, -2.069), (0.8689, -1.0, 1.0), (0.8689, 1.0, 1.0), (0.8689, -1.0, -2.069), (0.8078, 1.0, -1.743), (0.8078, -1.0, 1.0), (0.8078, 1.0, 1.0), (0.8078, -1.0, -1.743), (0.7446, 1.0, -1.396), (0.7446, -1.0, 1.0), (0.7446, 1.0, 1.0), (0.7446, -1.0, -1.396), (0.687, 1.0, -1.131), (0.687, -1.0, 1.0), (0.687, 1.0, 1.0), (0.687, -1.0, -1.131), (0.6353, 1.0, -0.9697), (0.6353, -1.0, 1.0), (0.6353, 1.0, 1.0), (0.6353, -1.0, -0.9697)], [], [(0, 1, 3, 2), (8, 9, 7, 6), (6, 7, 5, 4), (31, 29, 1, 0), (8, 6, 4, 10), (30, 3, 1, 29), (7, 9, 11, 5), (12, 8, 10, 15), (4, 5, 11, 10), (12, 14, 9, 8), (16, 18, 14, 12), (16, 12, 15, 19), (9, 14, 13, 11), (10, 11, 13, 15), (20, 16, 19, 23), (20, 22, 18, 16), (14, 18, 17, 13), (15, 13, 17, 19), (24, 26, 22, 20), (24, 20, 23, 27), (18, 22, 21, 17), (19, 17, 21, 23), (28, 24, 27, 31), (28, 30, 26, 24), (22, 26, 25, 21), (23, 21, 25, 27), (2, 3, 30, 28), (2, 28, 31, 0), (26, 30, 29, 25), (27, 25, 29, 31)])
me_cube_011.polygons.foreach_set('material_index', [1, 0, 0, 0, 0, 0, 0, 0, 0, 0, 0, 0, 0, 0, 0, 0, 0, 0, 0, 0, 0, 0, 0, 0, 0, 0, 0, 0, 0, 0])
me_cube_011.materials.append(mat_white_003)
me_cube_011.materials.append(mat_red_007)
me_cube_011.use_remesh_preserve_volume = False
me_cube_011.use_remesh_preserve_attributes = False
me_cube_011.use_mirror_vertex_groups = False
me_cube_011.update()
me_cube_012 = bpy.data.meshes.new('Cube.012')
me_cube_012.from_pydata([(-1.0, -1.0, -1.0), (-1.0, -1.0, 1.0), (-1.0, 1.0, -1.0), (-1.0, 1.0, 1.0), (1.0, -1.0, -2.179), (1.0, -1.0, 1.0), (1.0, 1.0, -2.179), (1.0, 1.0, 1.0), (0.9362, 1.0, -2.203), (0.9362, 1.0, 1.0), (0.9362, -1.0, -2.203), (0.9362, -1.0, 1.0), (0.8689, 1.0, -2.069), (0.8689, -1.0, 1.0), (0.8689, 1.0, 1.0), (0.8689, -1.0, -2.069), (0.8078, 1.0, -1.743), (0.8078, -1.0, 1.0), (0.8078, 1.0, 1.0), (0.8078, -1.0, -1.743), (0.7446, 1.0, -1.396), (0.7446, -1.0, 1.0), (0.7446, 1.0, 1.0), (0.7446, -1.0, -1.396), (0.687, 1.0, -1.131), (0.687, -1.0, 1.0), (0.687, 1.0, 1.0), (0.687, -1.0, -1.131), (0.6353, 1.0, -0.9697), (0.6353, -1.0, 1.0), (0.6353, 1.0, 1.0), (0.6353, -1.0, -0.9697)], [], [(0, 1, 3, 2), (8, 9, 7, 6), (6, 7, 5, 4), (31, 29, 1, 0), (8, 6, 4, 10), (30, 3, 1, 29), (7, 9, 11, 5), (12, 8, 10, 15), (4, 5, 11, 10), (12, 14, 9, 8), (16, 18, 14, 12), (16, 12, 15, 19), (9, 14, 13, 11), (10, 11, 13, 15), (20, 16, 19, 23), (20, 22, 18, 16), (14, 18, 17, 13), (15, 13, 17, 19), (24, 26, 22, 20), (24, 20, 23, 27), (18, 22, 21, 17), (19, 17, 21, 23), (28, 24, 27, 31), (28, 30, 26, 24), (22, 26, 25, 21), (23, 21, 25, 27), (2, 3, 30, 28), (2, 28, 31, 0), (26, 30, 29, 25), (27, 25, 29, 31)])
me_cube_012.polygons.foreach_set('material_index', [0, 1, 0, 1, 1, 1, 1, 1, 1, 1, 1, 1, 1, 1, 1, 1, 1, 1, 1, 1, 1, 1, 1, 1, 1, 1, 1, 1, 1, 1])
me_cube_012.materials.append(mat_red_006)
me_cube_012.materials.append(mat_white_000)
me_cube_012.use_remesh_preserve_volume = False
me_cube_012.use_remesh_preserve_attributes = False
me_cube_012.use_mirror_vertex_groups = False
me_cube_012.update()
me_cube_013 = bpy.data.meshes.new('Cube.013')
me_cube_013.from_pydata([(-1.0, -1.0, -1.0), (-1.0, -1.0, 1.0), (-1.0, 1.0, -1.0), (-1.0, 1.0, 1.0), (1.0, -1.0, -2.179), (1.0, -1.0, 1.0), (1.0, 1.0, -2.179), (1.0, 1.0, 1.0), (0.9362, 1.0, -2.203), (0.9362, 1.0, 1.0), (0.9362, -1.0, -2.203), (0.9362, -1.0, 1.0), (0.8689, 1.0, -2.069), (0.8689, -1.0, 1.0), (0.8689, 1.0, 1.0), (0.8689, -1.0, -2.069), (0.8078, 1.0, -1.743), (0.8078, -1.0, 1.0), (0.8078, 1.0, 1.0), (0.8078, -1.0, -1.743), (0.7446, 1.0, -1.396), (0.7446, -1.0, 1.0), (0.7446, 1.0, 1.0), (0.7446, -1.0, -1.396), (0.687, 1.0, -1.131), (0.687, -1.0, 1.0), (0.687, 1.0, 1.0), (0.687, -1.0, -1.131), (0.6353, 1.0, -0.9697), (0.6353, -1.0, 1.0), (0.6353, 1.0, 1.0), (0.6353, -1.0, -0.9697)], [], [(0, 1, 3, 2), (8, 9, 7, 6), (6, 7, 5, 4), (31, 29, 1, 0), (8, 6, 4, 10), (30, 3, 1, 29), (7, 9, 11, 5), (12, 8, 10, 15), (4, 5, 11, 10), (12, 14, 9, 8), (16, 18, 14, 12), (16, 12, 15, 19), (9, 14, 13, 11), (10, 11, 13, 15), (20, 16, 19, 23), (20, 22, 18, 16), (14, 18, 17, 13), (15, 13, 17, 19), (24, 26, 22, 20), (24, 20, 23, 27), (18, 22, 21, 17), (19, 17, 21, 23), (28, 24, 27, 31), (28, 30, 26, 24), (22, 26, 25, 21), (23, 21, 25, 27), (2, 3, 30, 28), (2, 28, 31, 0), (26, 30, 29, 25), (27, 25, 29, 31)])
me_cube_013.polygons.foreach_set('material_index', [1, 0, 0, 0, 0, 0, 0, 0, 0, 0, 0, 0, 0, 0, 0, 0, 0, 0, 0, 0, 0, 0, 0, 0, 0, 0, 0, 0, 0, 0])
me_cube_013.materials.append(mat_material_005)
me_cube_013.materials.append(mat_red_005)
me_cube_013.use_remesh_preserve_volume = False
me_cube_013.use_remesh_preserve_attributes = False
me_cube_013.use_mirror_vertex_groups = False
me_cube_013.update()
me_cube_014 = bpy.data.meshes.new('Cube.014')
me_cube_014.from_pydata([(-1.0, -1.0, -1.0), (-1.0, -1.0, 1.0), (-1.0, 1.0, -1.0), (-1.0, 1.0, 1.0), (1.0, -1.0, -1.0), (1.0, -1.0, 1.0), (1.0, 1.0, -1.0), (1.0, 1.0, 1.0)], [], [(0, 1, 3, 2), (2, 3, 7, 6), (6, 7, 5, 4), (4, 5, 1, 0), (2, 6, 4, 0), (7, 3, 1, 5)])
me_cube_014.materials.append(mat_material_003)
me_cube_014.materials.append(None)
me_cube_014.use_remesh_preserve_volume = False
me_cube_014.use_remesh_preserve_attributes = False
me_cube_014.use_mirror_vertex_groups = False
me_cube_014.update()
me_cube_015 = bpy.data.meshes.new('Cube.015')
me_cube_015.from_pydata([(-1.0, -1.0, -1.0), (-1.0, -1.0, 1.0), (-1.0, 1.0, -1.0), (-1.0, 1.0, 1.0), (1.0, -1.0, -1.0), (1.0, -1.0, 1.0), (1.0, 1.0, -1.0), (1.0, 1.0, 1.0)], [], [(0, 1, 3, 2), (2, 3, 7, 6), (6, 7, 5, 4), (4, 5, 1, 0), (2, 6, 4, 0), (7, 3, 1, 5)])
me_cube_015.polygons.foreach_set('material_index', [1, 0, 1, 0, 0, 0])
me_cube_015.materials.append(mat_material_002)
me_cube_015.materials.append(mat_red_000)
me_cube_015.use_remesh_preserve_volume = False
me_cube_015.use_remesh_preserve_attributes = False
me_cube_015.use_mirror_vertex_groups = False
me_cube_015.update()

# ---- objects
ob_point = bpy.data.objects.new('Point', light_point)
ob_cube_036 = bpy.data.objects.new('Cube.036', me_cube_046)
ob_cube_035 = bpy.data.objects.new('Cube.035', me_cube_045)
ob_cube_034 = bpy.data.objects.new('Cube.034', me_cube_044)
ob_cube_033 = bpy.data.objects.new('Cube.033', me_cube_043)
ob_cube_032 = bpy.data.objects.new('Cube.032', me_cube_042)
ob_cube_031 = bpy.data.objects.new('Cube.031', me_cube_041)
ob_cube_030 = bpy.data.objects.new('Cube.030', me_cube_040)
ob_cube_029 = bpy.data.objects.new('Cube.029', me_cube_039)
ob_cube_028 = bpy.data.objects.new('Cube.028', me_cube_038)
ob_cube_027 = bpy.data.objects.new('Cube.027', me_cube_037)
ob_cube_026 = bpy.data.objects.new('Cube.026', me_cube_036)
ob_cube_025 = bpy.data.objects.new('Cube.025', me_cube_035)
ob_cube_024 = bpy.data.objects.new('Cube.024', me_cube_034)
ob_cube_023 = bpy.data.objects.new('Cube.023', me_cube_033)
ob_cube_022 = bpy.data.objects.new('Cube.022', me_cube_032)
ob_cube_021 = bpy.data.objects.new('Cube.021', me_cube_031)
ob_cube_020 = bpy.data.objects.new('Cube.020', me_cube_030)
ob_cube_019 = bpy.data.objects.new('Cube.019', me_cube_029)
ob_cube_018 = bpy.data.objects.new('Cube.018', me_cube_028)
ob_cube_017 = bpy.data.objects.new('Cube.017', me_cube_027)
ob_cube_016 = bpy.data.objects.new('Cube.016', me_cube_026)
ob_cube_015 = bpy.data.objects.new('Cube.015', me_cube_025)
ob_cube_014 = bpy.data.objects.new('Cube.014', me_cube_024)
ob_cube_013 = bpy.data.objects.new('Cube.013', me_cube_023)
ob_cube_012 = bpy.data.objects.new('Cube.012', me_cube_022)
ob_cube_005 = bpy.data.objects.new('Cube.005', me_cube_021)
ob_cube_004 = bpy.data.objects.new('Cube.004', me_cube_020)
ob_cube_003 = bpy.data.objects.new('Cube.003', me_cube_019)
ob_cube_002 = bpy.data.objects.new('Cube.002', me_cube_018)
ob_cube_001 = bpy.data.objects.new('Cube.001', me_cube_017)
ob_cube_000 = bpy.data.objects.new('Cube.000', me_cube_016)
ob_wall = bpy.data.objects.new('wall', me_cube_001)
ob_lamp = bpy.data.objects.new('Lamp', light_lamp)
ob_camera = bpy.data.objects.new('Camera', cam_camera)
ob_cube_006 = bpy.data.objects.new('Cube.006', me_cube_010)
ob_cube_007 = bpy.data.objects.new('Cube.007', me_cube_011)
ob_cube_008 = bpy.data.objects.new('Cube.008', me_cube_012)
ob_cube_009 = bpy.data.objects.new('Cube.009', me_cube_013)
ob_cube_010 = bpy.data.objects.new('Cube.010', me_cube_014)
ob_cube_011 = bpy.data.objects.new('Cube.011', me_cube_015)

# ---- transforms, parenting, visibility, modifiers, constraints
ob_point.location = (0.3694, 11.28, 2.339)
ob_point.lineart.crease_threshold = 0.0
ob_cube_036.location = (2.63, -6.217, 1.915)
ob_cube_036.rotation_euler = (0.0, -0.0, -0.0003284)
ob_cube_036.scale = (0.419, 2.48, 0.03192)
ob_cube_036.lineart.crease_threshold = 0.0
ob_cube_035.location = (2.683, 6.655, -0.04659)
ob_cube_035.rotation_euler = (0.0, -0.0, -3.142)
ob_cube_035.scale = (-0.4375, 2.481, 0.05938)
ob_cube_035.lineart.crease_threshold = 0.0
ob_cube_034.location = (3.086, 6.655, 1.297)
ob_cube_034.rotation_euler = (0.0, -0.0, -3.142)
ob_cube_034.scale = (-0.03622, 2.48, 1.292)
ob_cube_034.lineart.crease_threshold = 0.0
ob_cube_033.location = (2.632, 6.659, 1.327)
ob_cube_033.rotation_euler = (0.0, -0.0, -0.0003284)
ob_cube_033.scale = (0.419, 2.48, 0.03192)
ob_cube_033.lineart.crease_threshold = 0.0
ob_cube_032.location = (2.632, 6.659, 0.7605)
ob_cube_032.rotation_euler = (0.0, -0.0, -0.0003284)
ob_cube_032.scale = (0.419, 2.48, 0.03192)
ob_cube_032.lineart.crease_threshold = 0.0
ob_cube_031.location = (2.632, 6.659, 1.915)
ob_cube_031.rotation_euler = (0.0, -0.0, -0.0003284)
ob_cube_031.scale = (0.419, 2.48, 0.03192)
ob_cube_031.lineart.crease_threshold = 0.0
ob_cube_030.location = (2.632, 6.659, 2.557)
ob_cube_030.rotation_euler = (0.0, -0.0, -0.0003284)
ob_cube_030.scale = (0.419, 2.48, 0.03192)
ob_cube_030.lineart.crease_threshold = 0.0
ob_cube_029.location = (2.63, 0.1904, 2.557)
ob_cube_029.rotation_euler = (0.0, -0.0, -0.0003284)
ob_cube_029.scale = (0.419, 2.48, 0.03192)
ob_cube_029.lineart.crease_threshold = 0.0
ob_cube_028.location = (2.63, 0.1904, 1.915)
ob_cube_028.rotation_euler = (0.0, -0.0, -0.0003284)
ob_cube_028.scale = (0.419, 2.48, 0.03192)
ob_cube_028.lineart.crease_threshold = 0.0
ob_cube_027.location = (2.63, 0.1904, 0.7605)
ob_cube_027.rotation_euler = (0.0, -0.0, -0.0003284)
ob_cube_027.scale = (0.419, 2.48, 0.03192)
ob_cube_027.lineart.crease_threshold = 0.0
ob_cube_026.location = (2.63, 0.1904, 1.327)
ob_cube_026.rotation_euler = (0.0, -0.0, -0.0003284)
ob_cube_026.scale = (0.419, 2.48, 0.03192)
ob_cube_026.lineart.crease_threshold = 0.0
ob_cube_025.location = (3.085, 0.1863, 1.297)
ob_cube_025.rotation_euler = (0.0, -0.0, -3.142)
ob_cube_025.scale = (-0.03622, 2.48, 1.292)
ob_cube_025.lineart.crease_threshold = 0.0
ob_cube_024.location = (2.681, 0.1864, -0.04659)
ob_cube_024.rotation_euler = (0.0, -0.0, -3.142)
ob_cube_024.scale = (-0.4375, 2.481, 0.05938)
ob_cube_024.lineart.crease_threshold = 0.0
ob_cube_023.location = (2.68, -6.209, -0.04659)
ob_cube_023.rotation_euler = (0.0, -0.0, -3.142)
ob_cube_023.scale = (-0.4375, 2.481, 0.05938)
ob_cube_023.lineart.crease_threshold = 0.0
ob_cube_022.location = (3.084, -6.209, 1.297)
ob_cube_022.rotation_euler = (0.0, -0.0, -3.142)
ob_cube_022.scale = (-0.03622, 2.48, 1.292)
ob_cube_022.lineart.crease_threshold = 0.0
ob_cube_021.location = (2.629, -6.205, 1.327)
ob_cube_021.rotation_euler = (0.0, -0.0, -0.0003284)
ob_cube_021.scale = (0.419, 2.48, 0.03192)
ob_cube_021.lineart.crease_threshold = 0.0
ob_cube_020.location = (2.629, -6.205, 0.7605)
ob_cube_020.rotation_euler = (0.0, -0.0, -0.0003284)
ob_cube_020.scale = (0.419, 2.48, 0.03192)
ob_cube_020.lineart.crease_threshold = 0.0
ob_cube_019.location = (-2.259, 6.654, 1.915)
ob_cube_019.rotation_euler = (0.0, 0.0, 3.141)
ob_cube_019.scale = (0.419, 2.48, 0.03192)
ob_cube_019.lineart.crease_threshold = 0.0
ob_cube_018.location = (2.629, -6.205, 2.557)
ob_cube_018.rotation_euler = (0.0, -0.0, -0.0003284)
ob_cube_018.scale = (0.419, 2.48, 0.03192)
ob_cube_018.lineart.crease_threshold = 0.0
ob_cube_017.location = (-2.259, 6.654, 2.557)
ob_cube_017.rotation_euler = (0.0, 0.0, 3.141)
ob_cube_017.scale = (0.419, 2.48, 0.03192)
ob_cube_017.lineart.crease_threshold = 0.0
ob_cube_016.location = (-2.259, 6.654, 1.915)
ob_cube_016.rotation_euler = (0.0, 0.0, 3.141)
ob_cube_016.scale = (0.419, 2.48, 0.03192)
ob_cube_016.lineart.crease_threshold = 0.0
ob_cube_015.location = (-2.259, 6.654, 0.7605)
ob_cube_015.rotation_euler = (0.0, 0.0, 3.141)
ob_cube_015.scale = (0.419, 2.48, 0.03192)
ob_cube_015.lineart.crease_threshold = 0.0
ob_cube_014.location = (-2.259, 6.654, 1.327)
ob_cube_014.rotation_euler = (0.0, 0.0, 3.141)
ob_cube_014.scale = (0.419, 2.48, 0.03192)
ob_cube_014.lineart.crease_threshold = 0.0
ob_cube_013.location = (-2.714, 6.658, 1.297)
ob_cube_013.scale = (-0.03622, 2.48, 1.292)
ob_cube_013.lineart.crease_threshold = 0.0
ob_cube_012.location = (-2.31, 6.658, -0.04659)
ob_cube_012.scale = (-0.4375, 2.481, 0.05938)
ob_cube_012.lineart.crease_threshold = 0.0
ob_cube_005.location = (-2.31, 0.2619, -0.04659)
ob_cube_005.scale = (-0.4375, 2.481, 0.05938)
ob_cube_005.lineart.crease_threshold = 0.0
ob_cube_004.location = (-2.714, 0.2619, 1.297)
ob_cube_004.scale = (-0.03622, 2.48, 1.292)
ob_cube_004.lineart.crease_threshold = 0.0
ob_cube_003.location = (-2.259, 0.2578, 1.327)
ob_cube_003.rotation_euler = (0.0, 0.0, 3.141)
ob_cube_003.scale = (0.419, 2.48, 0.03192)
ob_cube_003.lineart.crease_threshold = 0.0
ob_cube_002.location = (-2.259, 0.2578, 0.7605)
ob_cube_002.rotation_euler = (0.0, 0.0, 3.141)
ob_cube_002.scale = (0.419, 2.48, 0.03192)
ob_cube_002.lineart.crease_threshold = 0.0
ob_cube_001.location = (-2.259, 0.2578, 1.915)
ob_cube_001.rotation_euler = (0.0, 0.0, 3.141)
ob_cube_001.scale = (0.419, 2.48, 0.03192)
ob_cube_001.lineart.crease_threshold = 0.0
ob_cube_000.location = (-2.259, 0.2578, 2.557)
ob_cube_000.rotation_euler = (0.0, 0.0, 3.141)
ob_cube_000.scale = (0.419, 2.48, 0.03192)
ob_cube_000.lineart.crease_threshold = 0.0
ob_wall.location = (3.228, -9.261, 0.05449)
ob_wall.scale = (0.1544, 0.1544, 0.1544)
ob_wall.lock_rotations_4d = False
ob_wall.empty_display_type = 'ARROWS'
ob_wall.lineart.crease_threshold = 0.0
ob_lamp.location = (4.076, 1.005, 5.904)
ob_lamp.rotation_euler = (0.6503, 0.05522, 1.866)
ob_lamp.lock_rotations_4d = False
ob_lamp.empty_display_type = 'ARROWS'
ob_lamp.color = (0.0, 0.0, 0.0, 0.0)
ob_lamp.lineart.crease_threshold = 0.0
ob_camera.location = (7.481, -6.508, 5.344)
ob_camera.rotation_euler = (1.109, 0.0, 0.8149)
ob_camera.lock_rotations_4d = False
ob_camera.empty_display_type = 'ARROWS'
ob_camera.color = (0.0, 0.0, 0.0, 0.0)
ob_camera.display_type = 'WIRE'
ob_camera.lineart.crease_threshold = 0.0
ob_cube_006.location = (-2.259, -6.211, 2.557)
ob_cube_006.rotation_euler = (0.0, 0.0, 3.141)
ob_cube_006.scale = (0.419, 2.48, 0.03192)
ob_cube_006.lineart.crease_threshold = 0.0
ob_cube_007.location = (-2.259, -6.211, 1.915)
ob_cube_007.rotation_euler = (0.0, 0.0, 3.141)
ob_cube_007.scale = (0.419, 2.48, 0.03192)
ob_cube_007.lineart.crease_threshold = 0.0
ob_cube_008.location = (-2.259, -6.211, 0.7605)
ob_cube_008.rotation_euler = (0.0, 0.0, 3.141)
ob_cube_008.scale = (0.419, 2.48, 0.03192)
ob_cube_008.lineart.crease_threshold = 0.0
ob_cube_009.location = (-2.259, -6.211, 1.327)
ob_cube_009.rotation_euler = (0.0, 0.0, 3.141)
ob_cube_009.scale = (0.419, 2.48, 0.03192)
ob_cube_009.lineart.crease_threshold = 0.0
ob_cube_010.location = (-2.714, -6.207, 1.297)
ob_cube_010.scale = (-0.03622, 2.48, 1.292)
ob_cube_010.lineart.crease_threshold = 0.0
ob_cube_011.location = (-2.31, -6.207, -0.04659)
ob_cube_011.scale = (-0.4375, 2.481, 0.05938)
ob_cube_011.lineart.crease_threshold = 0.0

# ---- collection membership
col_collection_1.objects.link(ob_point)
col_collection_1.objects.link(ob_cube_036)
col_collection_1.objects.link(ob_cube_035)
col_collection_1.objects.link(ob_cube_034)
col_collection_1.objects.link(ob_cube_033)
col_collection_1.objects.link(ob_cube_032)
col_collection_1.objects.link(ob_cube_031)
col_collection_1.objects.link(ob_cube_030)
col_collection_1.objects.link(ob_cube_029)
col_collection_1.objects.link(ob_cube_028)
col_collection_1.objects.link(ob_cube_027)
col_collection_1.objects.link(ob_cube_026)
col_collection_1.objects.link(ob_cube_025)
col_collection_1.objects.link(ob_cube_024)
col_collection_1.objects.link(ob_cube_023)
col_collection_1.objects.link(ob_cube_022)
col_collection_1.objects.link(ob_cube_021)
col_collection_1.objects.link(ob_cube_020)
col_collection_1.objects.link(ob_cube_019)
col_collection_1.objects.link(ob_cube_018)
col_collection_1.objects.link(ob_cube_017)
col_collection_1.objects.link(ob_cube_016)
col_collection_1.objects.link(ob_cube_015)
col_collection_1.objects.link(ob_cube_014)
col_collection_1.objects.link(ob_cube_013)
col_collection_1.objects.link(ob_cube_012)
col_collection_1.objects.link(ob_cube_005)
col_collection_1.objects.link(ob_cube_004)
col_collection_1.objects.link(ob_cube_003)
col_collection_1.objects.link(ob_cube_002)
col_collection_1.objects.link(ob_cube_001)
col_collection_1.objects.link(ob_cube_000)
col_collection_1.objects.link(ob_wall)
col_collection_1.objects.link(ob_lamp)
col_collection_1.objects.link(ob_camera)
col_collection_1.objects.link(ob_cube_006)
col_collection_1.objects.link(ob_cube_007)
col_collection_1.objects.link(ob_cube_008)
col_collection_1.objects.link(ob_cube_009)
col_collection_1.objects.link(ob_cube_010)
col_collection_1.objects.link(ob_cube_011)

# ---- scene / render settings (as saved in the file)
scene.camera = ob_camera
scene.frame_start = 1; scene.frame_end = 250; scene.frame_set(1)
scene.render.engine = 'BLENDER_EEVEE_NEXT'
scene.render.resolution_percentage = 50
scene.render.dither_intensity = 0.0
scene.cycles.use_denoising = False
scene.cycles.samples = 128
scene.cycles.sampling_pattern = 'TABULATED_SOBOL'
scene.cycles.light_sampling_threshold = 0.0
scene.cycles.use_adaptive_sampling = False
scene.cycles.use_light_tree = False
scene.cycles.blur_glossy = 0.0
scene.cycles.sample_clamp_indirect = 0.0
scene.view_settings.view_transform = 'Standard'
bpy.context.view_layer.update()
